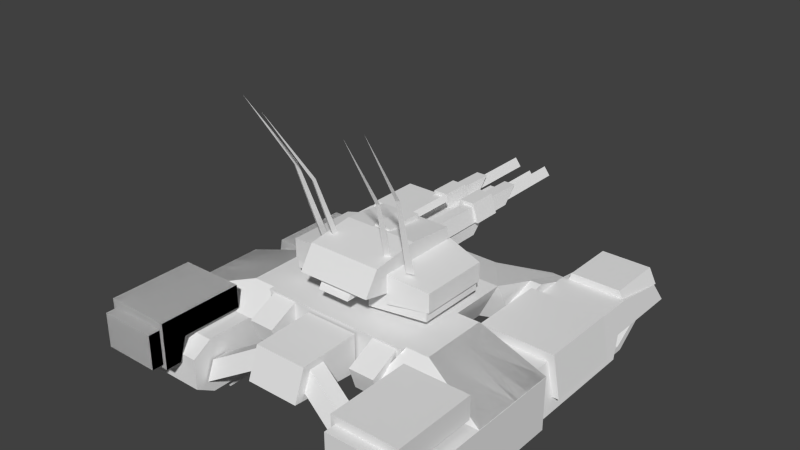 # Source: grayhound.blend  (saved by Blender 2.63.0; exported with 4.5.12 LTS)
import bpy
from mathutils import Matrix  # noqa: F401  (used for matrix-valued properties, if any)

bpy.ops.wm.read_factory_settings(use_empty=True)
scene = bpy.context.scene
scene.name = 'Scene'

# ---- collections
col_collection_1 = bpy.data.collections.new('Collection 1'); scene.collection.children.link(col_collection_1)
col_collection_2 = bpy.data.collections.new('Collection 2'); scene.collection.children.link(col_collection_2)
col_collection_3 = bpy.data.collections.new('Collection 3'); scene.collection.children.link(col_collection_3)
col_collection_4 = bpy.data.collections.new('Collection 4'); scene.collection.children.link(col_collection_4)

# ---- world
world_world = bpy.data.worlds.new('World'); scene.world = world_world
world_world.color = (0.05088, 0.05088, 0.05088)
world_world.use_sun_shadow = False
world_world.sun_shadow_jitter_overblur = 0.0
world_world.cycles.sampling_method = 'NONE'
world_world.cycles.sample_map_resolution = 256

# ---- meshes
me_hullright_001 = bpy.data.meshes.new('hullright.001')
me_hullright_001.from_pydata([(14.3, 12.01, 1.65), (14.3, 12.01, 11.55), (24.47, 8.825, 15.4), (24.48, 8.825, 2.2), (11.82, 1.125, 22.0), (24.47, 1.125, 22.0), (24.48, 1.125, 2.2), (11.82, 1.125, 2.2), (11.82, 8.825, 22.0), (24.47, 8.825, 22.0), (24.48, 8.825, 2.2), (11.82, 8.825, 2.2), (11.82, 2.775, 24.75), (11.82, 7.175, 24.75), (24.47, 7.175, 24.75), (24.47, 2.775, 24.75), (9.405, 8.825, 15.4), (24.47, 8.825, 15.4), (9.405, 8.825, 2.2), (11.0, 12.01, 11.55), (14.3, 12.01, 11.55), (14.3, 12.01, 1.65), (11.0, 12.01, 1.65), (11.82, 8.825, 15.4)], [], [(1, 2, 3, 0), (8, 13, 14, 9), (15, 5, 9, 14), (9, 5, 6, 10), (8, 4, 12, 13), (4, 5, 15, 12), (9, 17, 23, 8), (11, 7, 4, 8), (21, 22, 19, 20), (10, 6, 7, 11), (18, 22, 21, 10), (20, 19, 16, 17), (13, 12, 15, 14), (5, 4, 7, 6)])
_uv = me_hullright_001.uv_layers.new(name='UVMap')
_uv.uv.foreach_set('vector', [0.1323, 0.9752, 0.1552, 0.9286, 0.07221, 0.9286, 0.08703, 0.9752, 0.06891, 0.963, 0.06891, 0.9465, 0.003948, 0.9465, 0.003948, 0.963, 0.1012, 0.922, 0.1097, 0.9079, 0.07001, 0.9079, 0.07851, 0.922, 0.07001, 0.8059, 0.1097, 0.8059, 0.1097, 0.9079, 0.07001, 0.9079, 0.07001, 0.9079, 0.1097, 0.9079, 0.1012, 0.922, 0.07851, 0.922, 0.06891, 0.9075, 0.003948, 0.9075, 0.003948, 0.9239, 0.06891, 0.9239, 0.003948, 0.963, 0.003948, 0.9969, 0.06891, 0.9969, 0.06891, 0.963, 0.005163, 0.9968, 0.005163, 0.9618, 0.06826, 0.9618, 0.06826, 0.9968, 0.08657, 0.9749, 0.08657, 0.99, 0.1319, 0.99, 0.1319, 0.9749, 0.004192, 0.7666, 0.004192, 0.8059, 0.06873, 0.8059, 0.06873, 0.7666, 0.07175, 0.9973, 0.08657, 0.99, 0.08657, 0.9749, 0.07175, 0.9284, 0.1319, 0.9749, 0.1319, 0.99, 0.1547, 0.9973, 0.1547, 0.9284, 0.06891, 0.9465, 0.06891, 0.9239, 0.003948, 0.9239, 0.003948, 0.9465, 0.003948, 0.9075, 0.06891, 0.9075, 0.06891, 0.8058, 0.003948, 0.8058])
me_hullright_001.use_remesh_preserve_volume = False
me_hullright_001.use_remesh_preserve_attributes = False
me_hullright_001.use_mirror_vertex_groups = False
me_hullright_001.update()
me_tguardright_002 = bpy.data.meshes.new('tguardright.002')
me_tguardright_002.from_pydata([(12.62, 1.45, 3.25), (23.62, 1.45, 3.25), (23.62, 1.45, -16.0), (12.62, 1.45, -16.0), (12.62, 8.05, 3.25), (22.25, 8.05, 3.25), (22.25, 8.05, -20.12), (12.62, 8.05, -20.12), (12.62, 4.2, -17.72), (23.05, 4.2, -17.72), (23.05, 4.2, -29.75), (12.62, 4.2, -29.75), (22.48, 6.95, -28.1), (12.62, 6.95, -28.1), (22.66, 1.45, 3.25), (22.66, 1.45, -16.0), (22.08, 4.2, -17.72)], [], [(6, 7, 4, 5), (13, 11, 8, 7), (7, 3, 0, 4), (5, 1, 2, 6), (12, 13, 7, 6), (6, 9, 10, 12), (12, 10, 11, 13), (11, 10, 9, 8), (1, 14, 15, 2), (15, 16, 9, 2)])
_uv = me_tguardright_002.uv_layers.new(name='UVMap')
_uv.uv.foreach_set('vector', [0.06795, 0.61, 0.004768, 0.61, 0.004768, 0.7634, 0.06795, 0.7634, 0.1178, 0.5576, 0.09998, 0.5469, 0.09998, 0.6248, 0.1249, 0.6092, 0.1554, 0.6109, 0.1127, 0.6377, 0.1127, 0.7624, 0.1554, 0.7624, 0.06836, 0.7626, 0.1126, 0.7626, 0.1126, 0.6364, 0.06836, 0.6094, 0.06946, 0.5572, 0.004767, 0.5572, 0.004768, 0.61, 0.06795, 0.61, 0.06804, 0.6086, 0.09511, 0.6212, 0.08643, 0.5437, 0.06952, 0.5564, 0.06946, 0.5572, 0.07322, 0.5361, 0.004767, 0.5361, 0.004767, 0.5572, 0.2409, 0.6323, 0.2409, 0.6678, 0.2818, 0.6678, 0.2818, 0.6323, 0.3457, 0.4503, 0.3457, 0.4607, 0.3561, 0.4607, 0.3561, 0.4503, 0.3457, 0.4607, 0.3561, 0.4607, 0.3561, 0.4503, 0.3457, 0.4503])
me_tguardright_002.use_remesh_preserve_volume = False
me_tguardright_002.use_remesh_preserve_attributes = False
me_tguardright_002.use_mirror_vertex_groups = False
me_tguardright_002.update()
me_detail_fr_001 = bpy.data.meshes.new('detail_fr.001')
me_detail_fr_001.from_pydata([(-21.88, 8.25, -20.32), (-13.49, 8.25, -20.32), (-13.07, 7.15, -28.57), (-22.43, 7.15, -28.57), (-21.32, 9.35, -20.32), (-13.9, 9.35, -20.32), (-13.9, 9.35, -28.57), (-21.32, 9.35, -28.57)], [], [(7, 3, 0, 4), (7, 4, 5, 6), (5, 1, 2, 6), (4, 0, 1, 5), (3, 7, 6, 2)])
_uv = me_detail_fr_001.uv_layers.new(name='UVMap')
_uv.uv.foreach_set('vector', [0.2551, 0.7209, 0.2551, 0.7351, 0.3026, 0.728, 0.3026, 0.7209, 0.3025, 0.6784, 0.255, 0.6784, 0.255, 0.7211, 0.3025, 0.7211, 0.3026, 0.7212, 0.3026, 0.7279, 0.2551, 0.7347, 0.2551, 0.7212, 0.255, 0.6784, 0.2487, 0.6753, 0.2487, 0.7235, 0.255, 0.7211, 0.3151, 0.6721, 0.3025, 0.6784, 0.3025, 0.7211, 0.3151, 0.7259])
me_detail_fr_001.use_remesh_preserve_volume = False
me_detail_fr_001.use_remesh_preserve_attributes = False
me_detail_fr_001.use_mirror_vertex_groups = False
me_detail_fr_001.update()
me_detail_br_002 = bpy.data.meshes.new('detail_br.002')
me_detail_br_002.from_pydata([(23.11, 9.625, 24.18), (13.76, 12.93, 15.38), (23.11, 9.625, 15.38), (23.11, 12.93, 24.18), (13.76, 12.93, 24.18), (23.11, 12.93, 15.38), (23.11, 6.325, 27.48), (23.11, 12.93, 27.48), (13.76, 12.93, 27.48), (13.76, 6.325, 27.48), (23.11, 6.325, 25.27), (13.76, 9.625, 15.38), (23.11, 12.93, 25.27), (13.76, 9.625, 24.18), (22.54, 11.81, 29.12), (22.54, 6.864, 29.12), (22.54, 6.864, 27.48), (22.54, 11.81, 27.48), (13.76, 6.325, 25.27), (13.76, 12.93, 25.27), (14.34, 11.81, 29.12), (14.34, 6.864, 29.12), (14.34, 6.864, 27.48), (14.34, 11.81, 27.48)], [], [(17, 7, 8, 23), (1, 8, 7, 5), (19, 4, 13, 18), (21, 20, 23, 22), (7, 6, 10, 12), (16, 6, 7, 17), (6, 16, 22, 9), (14, 17, 23, 20), (4, 1, 11, 13), (12, 10, 0, 3), (15, 16, 17, 14), (3, 0, 2, 5), (22, 23, 8, 9), (5, 2, 11, 1), (8, 19, 18, 9), (16, 15, 21, 22), (20, 21, 15, 14)])
_uv = me_detail_br_002.uv_layers.new(name='UVMap')
_uv.uv.foreach_set('vector', [0.3849, 0.7767, 0.378, 0.7732, 0.378, 0.8293, 0.3849, 0.8258, 0.3053, 0.8293, 0.378, 0.8293, 0.378, 0.7732, 0.3053, 0.7732, 0.4988, 0.8279, 0.4988, 0.8345, 0.4788, 0.8345, 0.4589, 0.8278, 0.4618, 0.8009, 0.4903, 0.8007, 0.4904, 0.8102, 0.4619, 0.8103, 0.4988, 0.8146, 0.4589, 0.8145, 0.4589, 0.8278, 0.4988, 0.8279, 0.4619, 0.8103, 0.4589, 0.8145, 0.4988, 0.8146, 0.4904, 0.8102, 0.4423, 0.7693, 0.4343, 0.7766, 0.4343, 0.8258, 0.4417, 0.83, 0.3948, 0.7767, 0.3849, 0.7767, 0.3849, 0.8258, 0.3948, 0.8258, 0.4988, 0.8345, 0.4987, 0.8878, 0.4787, 0.8878, 0.4788, 0.8345, 0.4988, 0.8279, 0.4589, 0.8278, 0.4788, 0.8345, 0.4988, 0.8345, 0.4618, 0.8009, 0.4619, 0.8103, 0.4904, 0.8102, 0.4903, 0.8007, 0.4988, 0.8345, 0.4788, 0.8345, 0.4787, 0.8878, 0.4987, 0.8878, 0.4619, 0.8103, 0.4904, 0.8102, 0.4988, 0.8146, 0.4589, 0.8145, 0.3053, 0.7732, 0.2855, 0.7732, 0.2855, 0.8293, 0.3053, 0.8293, 0.4988, 0.8146, 0.4988, 0.8279, 0.4589, 0.8278, 0.4589, 0.8145, 0.4343, 0.7766, 0.4244, 0.7767, 0.4244, 0.8258, 0.4343, 0.8258, 0.3948, 0.8258, 0.4244, 0.8258, 0.4244, 0.7767, 0.3948, 0.7767])
me_detail_br_002.use_remesh_preserve_volume = False
me_detail_br_002.use_remesh_preserve_attributes = False
me_detail_br_002.use_mirror_vertex_groups = False
me_detail_br_002.update()
me_turret = bpy.data.meshes.new('turret')
me_turret.from_pydata([(0.0, 14.88, 1.875)], [], [])
me_turret.use_remesh_preserve_volume = False
me_turret.use_remesh_preserve_attributes = False
me_turret.use_mirror_vertex_groups = False
me_turret.update()
me_treads = bpy.data.meshes.new('treads')
me_treads.from_pydata([(-12.76, 0.1187, 18.6), (-21.79, 0.1187, 18.6), (-21.79, 0.1187, -21.26), (-12.76, 0.1187, -21.26), (-12.76, 4.903, 21.26), (-21.79, 4.903, 21.26), (-21.79, 4.903, -27.64), (-12.76, 4.903, -27.64), (16.65, 0.9814, -20.42), (16.65, 0.9814, 17.68), (16.65, 4.903, -26.52), (16.65, 4.903, 20.22), (21.79, 0.9814, -20.42), (21.79, 0.9814, 17.68), (21.79, 4.903, -26.52), (21.79, 4.903, 20.22), (-21.79, 4.903, 20.22), (-21.79, 4.903, -26.52), (-21.79, 0.9814, 17.68), (-21.79, 0.9814, -20.42), (-16.65, 4.903, 20.22), (-16.65, 4.903, -26.52), (-16.65, 0.9814, 17.68), (-16.65, 0.9814, -20.42), (12.76, 4.903, -27.64), (21.79, 4.903, -27.64), (21.79, 4.903, 21.26), (12.76, 4.903, 21.26), (12.76, 0.1187, -21.26), (21.79, 0.1187, -21.26), (21.79, 0.1187, 18.6), (12.76, 0.1187, 18.6)], [], [(4, 5, 1, 0), (6, 2, 19, 17), (2, 3, 0, 1), (18, 16, 20, 22), (12, 8, 9, 13), (14, 10, 8, 12), (11, 9, 8, 10), (29, 12, 13, 30), (30, 13, 15, 26), (24, 28, 31, 27), (28, 24, 25, 29), (13, 9, 11, 15), (3, 2, 6, 7), (7, 4, 0, 3), (1, 5, 16, 18), (2, 1, 18, 19), (29, 30, 31, 28), (20, 21, 23, 22), (25, 14, 12, 29), (17, 19, 23, 21), (19, 18, 22, 23), (27, 31, 30, 26)])
_uv = me_treads.uv_layers.new(name='UVMap')
_uv.uv.foreach_set('vector', [0.628, 0.895, 0.5979, 0.895, 0.5979, 0.8768, 0.628, 0.8768, 0.5299, 0.5648, 0.5299, 0.5591, 0.5355, 0.5591, 0.5355, 0.5648, 0.5979, 0.7636, 0.628, 0.7636, 0.628, 0.8965, 0.5979, 0.8965, 0.5344, 0.553, 0.5344, 0.5576, 0.5297, 0.5576, 0.5297, 0.553, 0.5344, 0.553, 0.5297, 0.553, 0.5297, 0.5576, 0.5344, 0.5576, 0.5344, 0.553, 0.5297, 0.553, 0.5297, 0.5576, 0.5344, 0.5576, 0.5123, 0.4282, 0.5031, 0.414, 0.3653, 0.414, 0.3433, 0.4282, 0.5299, 0.5648, 0.5355, 0.5648, 0.5355, 0.5591, 0.5299, 0.5591, 0.5299, 0.5648, 0.5355, 0.5648, 0.5355, 0.5591, 0.5299, 0.5591, 0.6062, 0.7247, 0.6228, 0.7026, 0.6228, 0.5644, 0.6062, 0.5552, 0.628, 0.8016, 0.628, 0.775, 0.5979, 0.775, 0.5979, 0.8016, 0.5344, 0.553, 0.5297, 0.553, 0.5297, 0.5576, 0.5344, 0.5576, 0.628, 0.8016, 0.5979, 0.8016, 0.5979, 0.775, 0.628, 0.775, 0.6062, 0.7247, 0.6062, 0.5552, 0.6228, 0.5644, 0.6228, 0.7026, 0.5299, 0.5648, 0.5299, 0.5591, 0.5355, 0.5591, 0.5355, 0.5648, 0.5299, 0.5648, 0.5299, 0.5591, 0.5355, 0.5591, 0.5355, 0.5648, 0.5979, 0.7636, 0.5979, 0.8965, 0.628, 0.8965, 0.628, 0.7636, 0.5123, 0.4282, 0.3433, 0.4282, 0.3653, 0.414, 0.5031, 0.414, 0.5299, 0.5648, 0.5355, 0.5648, 0.5355, 0.5591, 0.5299, 0.5591, 0.5344, 0.553, 0.5344, 0.5576, 0.5297, 0.5576, 0.5297, 0.553, 0.5344, 0.553, 0.5344, 0.5576, 0.5297, 0.5576, 0.5297, 0.553, 0.628, 0.895, 0.628, 0.8768, 0.5979, 0.8768, 0.5979, 0.895])
me_treads.use_remesh_preserve_volume = False
me_treads.use_remesh_preserve_attributes = False
me_treads.use_mirror_vertex_groups = False
me_treads.update()
me_tguardright = bpy.data.meshes.new('tguardright')
me_tguardright.from_pydata([(-12.62, 1.45, 3.25), (-23.62, 1.45, 3.25), (-23.62, 1.45, -16.0), (-12.62, 1.45, -16.0), (-12.62, 8.05, 3.25), (-22.25, 8.05, 3.25), (-22.25, 8.05, -20.12), (-12.62, 8.05, -20.12), (-12.62, 4.2, -17.72), (-23.05, 4.2, -17.72), (-23.05, 4.2, -29.75), (-12.62, 4.2, -29.75), (-22.48, 6.95, -28.1), (-12.62, 6.95, -28.1), (-22.66, 1.45, 3.25), (-22.66, 1.45, -16.0), (-22.08, 4.2, -17.72)], [], [(6, 5, 4, 7), (13, 7, 8, 11), (7, 4, 0, 3), (5, 6, 2, 1), (12, 6, 7, 13), (6, 12, 10, 9), (12, 13, 11, 10), (11, 8, 9, 10), (1, 2, 15, 14), (15, 2, 9, 16)])
_uv = me_tguardright.uv_layers.new(name='UVMap')
_uv.uv.foreach_set('vector', [0.06795, 0.61, 0.06795, 0.7634, 0.004768, 0.7634, 0.004768, 0.61, 0.1178, 0.5576, 0.1249, 0.6092, 0.09998, 0.6248, 0.09998, 0.5469, 0.1554, 0.6109, 0.1554, 0.7624, 0.1127, 0.7624, 0.1127, 0.6377, 0.06836, 0.7626, 0.06836, 0.6094, 0.1126, 0.6364, 0.1126, 0.7626, 0.06946, 0.5572, 0.06795, 0.61, 0.004768, 0.61, 0.004767, 0.5572, 0.06804, 0.6086, 0.06952, 0.5564, 0.08643, 0.5437, 0.09511, 0.6212, 0.06946, 0.5572, 0.004767, 0.5572, 0.004767, 0.5361, 0.07322, 0.5361, 0.2409, 0.6323, 0.2818, 0.6323, 0.2818, 0.6678, 0.2409, 0.6678, 0.3457, 0.4503, 0.3561, 0.4503, 0.3561, 0.4607, 0.3457, 0.4607, 0.3457, 0.4607, 0.3457, 0.4503, 0.3561, 0.4503, 0.3561, 0.4607])
me_tguardright.use_remesh_preserve_volume = False
me_tguardright.use_remesh_preserve_attributes = False
me_tguardright.use_mirror_vertex_groups = False
me_tguardright.update()
me_sidepanels = bpy.data.meshes.new('sidepanels')
me_sidepanels.from_pydata([(-24.2, 3.25, -1.65), (-24.2, 3.25, -13.2), (-12.1, 9.3, -1.65), (-23.1, 9.3, -1.65), (-23.1, 9.3, -13.2), (-12.1, 9.3, -13.2), (-12.1, 9.3, -13.2), (-23.1, 9.3, -13.2), (-23.1, 9.3, -1.65), (-12.1, 9.3, -1.65), (-24.2, 3.25, -13.2), (-24.2, 3.25, -1.65), (-12.1, 8.054, -1.65), (-22.23, 8.054, -1.65), (-22.23, 8.054, -13.2), (-12.1, 8.054, -13.2), (-23.27, 3.25, -1.65), (-23.27, 3.25, -13.2), (-12.1, 8.054, -1.65), (-22.23, 8.054, -1.65), (-22.23, 8.054, -13.2), (-12.1, 8.054, -13.2), (-23.27, 3.25, -1.65), (-23.27, 3.25, -13.2), (12.1, 9.3, -13.2), (23.1, 9.3, -13.2), (23.1, 9.3, -1.65), (12.1, 9.3, -1.65), (24.2, 3.25, -13.2), (24.2, 3.25, -1.65), (12.1, 8.054, -1.65), (22.23, 8.054, -1.65), (22.23, 8.054, -13.2), (12.1, 8.054, -13.2), (23.27, 3.25, -1.65), (23.27, 3.25, -13.2)], [], [(3, 4, 1, 0), (20, 7, 6, 21), (8, 7, 10, 11), (14, 4, 5, 15), (18, 9, 8, 19), (12, 2, 3, 13), (3, 2, 5, 4), (2, 12, 15, 5), (0, 1, 17, 16), (0, 16, 13, 3), (17, 1, 4, 14), (13, 16, 17, 14), (8, 9, 6, 7), (9, 18, 21, 6), (11, 10, 23, 22), (11, 22, 19, 8), (23, 10, 7, 20), (19, 22, 23, 20), (32, 33, 24, 25), (26, 29, 28, 25), (30, 31, 26, 27), (26, 25, 24, 27), (27, 24, 33, 30), (29, 34, 35, 28), (29, 26, 31, 34), (35, 32, 25, 28), (31, 32, 35, 34)])
_uv = me_sidepanels.uv_layers.new(name='UVMap')
_uv.uv.foreach_set('vector', [0.1103, 0.8732, 0.1791, 0.8732, 0.1791, 0.9098, 0.1103, 0.9098, 0.1742, 0.7985, 0.1797, 0.8063, 0.1103, 0.8063, 0.1103, 0.7985, 0.1103, 0.8732, 0.1791, 0.8732, 0.1791, 0.9098, 0.1103, 0.9098, 0.1742, 0.7985, 0.1797, 0.8063, 0.1103, 0.8063, 0.1103, 0.7985, 0.1103, 0.7985, 0.1103, 0.8063, 0.1797, 0.8063, 0.1742, 0.7985, 0.1103, 0.7985, 0.1103, 0.8063, 0.1797, 0.8063, 0.1742, 0.7985, 0.1792, 0.8076, 0.1792, 0.8731, 0.1104, 0.8731, 0.1104, 0.8076, 0.1731, 0.7888, 0.1733, 0.7974, 0.1077, 0.7974, 0.1075, 0.7888, 0.1727, 0.7888, 0.1075, 0.7888, 0.1079, 0.7803, 0.1731, 0.7803, 0.1866, 0.7682, 0.1807, 0.7682, 0.1742, 0.7985, 0.1797, 0.8063, 0.1807, 0.7682, 0.1866, 0.7682, 0.1797, 0.8063, 0.1742, 0.7985, 0.179, 0.873, 0.179, 0.91, 0.1106, 0.91, 0.1106, 0.873, 0.1792, 0.8076, 0.1792, 0.8731, 0.1104, 0.8731, 0.1104, 0.8076, 0.1731, 0.7888, 0.1733, 0.7974, 0.1077, 0.7974, 0.1075, 0.7888, 0.1727, 0.7888, 0.1075, 0.7888, 0.1079, 0.7803, 0.1731, 0.7803, 0.1866, 0.7682, 0.1807, 0.7682, 0.1742, 0.7985, 0.1797, 0.8063, 0.1807, 0.7682, 0.1866, 0.7682, 0.1797, 0.8063, 0.1742, 0.7985, 0.179, 0.873, 0.179, 0.91, 0.1106, 0.91, 0.1106, 0.873, 0.1742, 0.7985, 0.1103, 0.7985, 0.1103, 0.8063, 0.1797, 0.8063, 0.1103, 0.8732, 0.1103, 0.9098, 0.1791, 0.9098, 0.1791, 0.8732, 0.1103, 0.7985, 0.1742, 0.7985, 0.1797, 0.8063, 0.1103, 0.8063, 0.1792, 0.8076, 0.1104, 0.8076, 0.1104, 0.8731, 0.1792, 0.8731, 0.1731, 0.7888, 0.1075, 0.7888, 0.1077, 0.7974, 0.1733, 0.7974, 0.1727, 0.7888, 0.1731, 0.7803, 0.1079, 0.7803, 0.1075, 0.7888, 0.1866, 0.7682, 0.1797, 0.8063, 0.1742, 0.7985, 0.1807, 0.7682, 0.1807, 0.7682, 0.1742, 0.7985, 0.1797, 0.8063, 0.1866, 0.7682, 0.179, 0.873, 0.1106, 0.873, 0.1106, 0.91, 0.179, 0.91])
me_sidepanels.use_remesh_preserve_volume = False
me_sidepanels.use_remesh_preserve_attributes = False
me_sidepanels.use_mirror_vertex_groups = False
me_sidepanels.update()
me_launcher2 = bpy.data.meshes.new('launcher2')
me_launcher2.from_pydata([(-7.8, 10.75, 15.6)], [], [])
me_launcher2.use_remesh_preserve_volume = False
me_launcher2.use_remesh_preserve_attributes = False
me_launcher2.use_mirror_vertex_groups = False
me_launcher2.update()
me_launcher1 = bpy.data.meshes.new('launcher1')
me_launcher1.from_pydata([(7.8, 10.75, 15.6)], [], [])
me_launcher1.use_remesh_preserve_volume = False
me_launcher1.use_remesh_preserve_attributes = False
me_launcher1.use_mirror_vertex_groups = False
me_launcher1.update()
me_id1 = bpy.data.meshes.new('id1')
me_id1.from_pydata([(0.0, 10.75, 0.0)], [], [])
me_id1.use_remesh_preserve_volume = False
me_id1.use_remesh_preserve_attributes = False
me_id1.use_mirror_vertex_groups = False
me_id1.update()
me_id0 = bpy.data.meshes.new('id0')
me_id0.from_pydata([(0.0, 10.75, 0.0)], [], [])
me_id0.use_remesh_preserve_volume = False
me_id0.use_remesh_preserve_attributes = False
me_id0.use_mirror_vertex_groups = False
me_id0.update()
me_hullright = bpy.data.meshes.new('hullright')
me_hullright.from_pydata([(-24.48, 8.825, 2.2), (-24.47, 8.825, 15.4), (-14.3, 12.01, 11.55), (-14.3, 12.01, 1.65), (-11.82, 1.125, 22.0), (-24.47, 1.125, 22.0), (-24.48, 1.125, 2.2), (-11.82, 1.125, 2.2), (-11.82, 8.825, 22.0), (-24.47, 8.825, 22.0), (-24.48, 8.825, 2.2), (-11.82, 8.825, 2.2), (-11.82, 2.775, 24.75), (-11.82, 7.175, 24.75), (-24.47, 7.175, 24.75), (-24.47, 2.775, 24.75), (-9.405, 8.825, 15.4), (-24.47, 8.825, 15.4), (-9.405, 8.825, 2.2), (-11.0, 12.01, 11.55), (-14.3, 12.01, 11.55), (-14.3, 12.01, 1.65), (-11.0, 12.01, 1.65), (-11.82, 8.825, 15.4)], [], [(2, 3, 0, 1), (8, 9, 14, 13), (15, 14, 9, 5), (9, 10, 6, 5), (8, 13, 12, 4), (4, 12, 15, 5), (9, 8, 23, 17), (11, 8, 4, 7), (21, 20, 19, 22), (10, 11, 7, 6), (18, 10, 21, 22), (20, 17, 16, 19), (13, 14, 15, 12), (5, 6, 7, 4)])
_uv = me_hullright.uv_layers.new(name='UVMap')
_uv.uv.foreach_set('vector', [0.1323, 0.9752, 0.08703, 0.9752, 0.07221, 0.9286, 0.1552, 0.9286, 0.06937, 0.9632, 0.004408, 0.9632, 0.004408, 0.9468, 0.06937, 0.9468, 0.1016, 0.9223, 0.07897, 0.9223, 0.07047, 0.9081, 0.1101, 0.9081, 0.07047, 0.9081, 0.07047, 0.8061, 0.1101, 0.8061, 0.1101, 0.9081, 0.07047, 0.9081, 0.07897, 0.9223, 0.1016, 0.9223, 0.1101, 0.9081, 0.06937, 0.9077, 0.06937, 0.9242, 0.004408, 0.9242, 0.004408, 0.9077, 0.004408, 0.9632, 0.06937, 0.9632, 0.06937, 0.9971, 0.004408, 0.9971, 0.004668, 0.9973, 0.0691, 0.9973, 0.0691, 0.9634, 0.004668, 0.9634, 0.08703, 0.9752, 0.1323, 0.9752, 0.1323, 0.9903, 0.08703, 0.9903, 0.004652, 0.7669, 0.06919, 0.7669, 0.06919, 0.8062, 0.004652, 0.8062, 0.07221, 0.9976, 0.07221, 0.9286, 0.08703, 0.9752, 0.08703, 0.9903, 0.1323, 0.9752, 0.1552, 0.9286, 0.1552, 0.9976, 0.1323, 0.9903, 0.06937, 0.9468, 0.004408, 0.9468, 0.004408, 0.9242, 0.06937, 0.9242, 0.004408, 0.9077, 0.004408, 0.806, 0.06937, 0.806, 0.06937, 0.9077])
me_hullright.use_remesh_preserve_volume = False
me_hullright.use_remesh_preserve_attributes = False
me_hullright.use_mirror_vertex_groups = False
me_hullright.update()
me_hullcenter = bpy.data.meshes.new('hullcenter')
me_hullcenter.from_pydata([(-8.25, 6.515, 12.38), (-4.4, 8.715, -15.12), (-4.95, 9.815, -15.12), (8.25, 6.515, 12.38), (-12.65, 7.89, -9.075), (-12.65, 9.402, -14.63), (-9.942, 7.001, -22.0), (4.4, 8.715, -15.12), (12.65, 9.402, -14.63), (12.65, 7.89, -9.075), (11.0, 9.402, -14.63), (11.0, 7.89, -9.075), (11.0, 4.975, -10.64), (4.95, 9.815, -15.12), (11.0, 12.01, -6.875), (11.0, 12.01, 12.38), (8.25, 6.515, -6.875), (12.65, 6.9, -22.0), (9.942, 5.598, -22.74), (12.65, 6.24, -9.982), (12.65, 5.598, -22.74), (-11.0, 9.402, -14.63), (-11.0, 7.89, -9.075), (-11.0, 4.975, -10.64), (9.942, 7.001, -22.0), (11.0, 6.962, -22.0), (-11.0, 12.01, -6.875), (-11.0, 12.01, 12.38), (-8.25, 6.515, -6.875), (-11.0, 6.962, -22.0), (-12.65, 6.9, -22.0), (-9.942, 5.598, -22.74), (-12.65, 6.24, -9.982), (-12.65, 5.598, -22.74), (1.673, 14.28, 0.8665), (-1.673, 14.28, 0.8665), (2.341, 11.96, 0.198), (-2.341, 11.96, 0.198), (2.341, 11.96, 4.881), (-1.673, 14.28, 4.212), (1.673, 14.28, 4.212), (-2.341, 11.96, 4.881)], [], [(32, 4, 5, 30), (5, 4, 22, 21), (8, 10, 11, 9), (19, 17, 8, 9), (14, 11, 10), (16, 12, 14), (30, 6, 31, 33), (26, 21, 22), (28, 26, 23), (30, 5, 21, 29), (27, 15, 14, 26), (26, 14, 13, 2), (29, 26, 2, 6), (24, 18, 7, 13), (2, 13, 7, 1), (17, 20, 18, 24), (6, 2, 1, 31), (15, 3, 16, 14), (25, 24, 13, 14), (15, 27, 0, 3), (17, 25, 10, 8), (27, 26, 28, 0), (39, 35, 37, 41), (40, 39, 41, 38), (34, 40, 38, 36), (35, 34, 36, 37), (3, 0, 28, 16), (12, 16, 28, 23), (19, 20, 17), (18, 20, 19, 7), (7, 19, 32, 1), (31, 1, 32, 33), (32, 30, 33), (19, 9, 22, 4, 32), (26, 14, 12, 23)])
_uv = me_hullcenter.uv_layers.new(name='UVMap')
_uv.uv.foreach_set('vector', [0.4971, 0.5415, 0.4903, 0.5489, 0.4732, 0.5235, 0.4732, 0.482, 0.4646, 0.5232, 0.4646, 0.5531, 0.4731, 0.5531, 0.4731, 0.5232, 0.4646, 0.5232, 0.4731, 0.5232, 0.4731, 0.5531, 0.4646, 0.5531, 0.4971, 0.5415, 0.4732, 0.482, 0.4732, 0.5235, 0.4903, 0.5489, 0.4798, 0.4935, 0.5103, 0.5078, 0.5015, 0.5482, 0.5009, 0.5777, 0.5018, 0.5485, 0.4644, 0.5777, 0.4999, 0.9032, 0.5056, 0.9149, 0.5124, 0.9114, 0.5063, 0.8998, 0.4798, 0.4935, 0.5015, 0.5482, 0.5103, 0.5078, 0.5009, 0.5777, 0.4644, 0.5777, 0.5018, 0.5485, 0.4646, 0.4829, 0.4646, 0.5232, 0.4731, 0.5232, 0.4731, 0.483, 0.465, 0.6915, 0.465, 0.5769, 0.334, 0.5769, 0.334, 0.6915, 0.4653, 0.5787, 0.3323, 0.5787, 0.3689, 0.5271, 0.4287, 0.5271, 0.3332, 0.4829, 0.3334, 0.5778, 0.3694, 0.527, 0.3413, 0.4818, 0.5056, 0.9149, 0.5124, 0.9114, 0.5026, 0.9582, 0.4968, 0.9571, 0.5073, 0.9991, 0.4969, 0.9571, 0.5027, 0.9582, 0.512, 0.9952, 0.4999, 0.9032, 0.5063, 0.8998, 0.5124, 0.9114, 0.5056, 0.9149, 0.5056, 0.9149, 0.4968, 0.9571, 0.5026, 0.9582, 0.5124, 0.9114, 0.4644, 0.6922, 0.5009, 0.6922, 0.5009, 0.5777, 0.4644, 0.5777, 0.3332, 0.4829, 0.3413, 0.4818, 0.3694, 0.527, 0.3334, 0.5778, 0.3334, 0.6925, 0.4642, 0.6925, 0.4479, 0.7252, 0.3497, 0.7252, 0.4646, 0.4829, 0.4731, 0.483, 0.4731, 0.5232, 0.4646, 0.5232, 0.4644, 0.6922, 0.4644, 0.5777, 0.5009, 0.5777, 0.5009, 0.6922, 0.4472, 0.7677, 0.404, 0.7677, 0.3954, 0.7366, 0.4558, 0.7366, 0.4472, 0.7677, 0.404, 0.7677, 0.3954, 0.7366, 0.4558, 0.7366, 0.4472, 0.7677, 0.404, 0.7677, 0.3954, 0.7366, 0.4558, 0.7366, 0.4472, 0.7677, 0.404, 0.7677, 0.3954, 0.7366, 0.4558, 0.7366, 0.5435, 0.5857, 0.5333, 0.5857, 0.5333, 0.5755, 0.5435, 0.5755, 0.5333, 0.5857, 0.5333, 0.5755, 0.5435, 0.5755, 0.5435, 0.5857, 0.5333, 0.5755, 0.5435, 0.5755, 0.5435, 0.5857, 0.5435, 0.5755, 0.5435, 0.5857, 0.5333, 0.5857, 0.5333, 0.5755, 0.5435, 0.5755, 0.5435, 0.5857, 0.5333, 0.5857, 0.5333, 0.5755, 0.5333, 0.5755, 0.5435, 0.5755, 0.5435, 0.5857, 0.5333, 0.5857, 0.5333, 0.5755, 0.5435, 0.5755, 0.5435, 0.5857, 0.5384, 0.5857, 0.5433, 0.5822, 0.5414, 0.5765, 0.5354, 0.5765, 0.5336, 0.5822, 0.3488, 0.4484, 0.3614, 0.4484, 0.3614, 0.453, 0.3488, 0.453])
me_hullcenter.use_remesh_preserve_volume = False
me_hullcenter.use_remesh_preserve_attributes = False
me_hullcenter.use_mirror_vertex_groups = False
me_hullcenter.update()
me_gunpitch = bpy.data.meshes.new('gunpitch')
me_gunpitch.from_pydata([(0.0, 17.82, 1.875)], [], [])
me_gunpitch.use_remesh_preserve_volume = False
me_gunpitch.use_remesh_preserve_attributes = False
me_gunpitch.use_mirror_vertex_groups = False
me_gunpitch.update()
me_drivetrain = bpy.data.meshes.new('drivetrain')
me_drivetrain.from_pydata([(3.85, 6.79, 23.1), (-3.85, 6.79, 23.1), (-3.85, 5.965, 12.65), (3.85, 11.19, 21.45), (-3.85, 11.19, 21.45), (-3.85, 11.46, 12.65), (-11.55, 3.215, 23.1), (-11.55, 3.215, 18.7), (-11.55, 5.965, 19.8), (-11.55, 5.965, 22.0), (-3.85, 7.615, 21.45), (-3.85, 10.37, 20.35), (-3.85, 10.37, 18.15), (-3.85, 7.615, 17.05), (3.85, 5.965, 12.65), (3.85, 11.46, 12.65), (11.55, 3.215, 23.1), (11.55, 3.215, 18.7), (11.55, 5.965, 19.8), (11.55, 5.965, 22.0), (3.85, 7.615, 21.45), (3.85, 10.37, 20.35), (3.85, 10.37, 18.15), (3.85, 7.615, 17.05)], [], [(5, 2, 1, 4), (3, 4, 1, 0), (10, 11, 9, 6), (8, 9, 11, 12), (7, 8, 12, 13), (20, 16, 19, 21), (18, 22, 21, 19), (17, 23, 22, 18), (15, 5, 4, 3), (15, 3, 0, 14), (13, 10, 6, 7), (23, 17, 16, 20), (2, 14, 0, 1)])
_uv = me_drivetrain.uv_layers.new(name='UVMap')
_uv.uv.foreach_set('vector', [0.1886, 0.7748, 0.1899, 0.7363, 0.2628, 0.7446, 0.2502, 0.7749, 0.2501, 0.8291, 0.2501, 0.775, 0.2831, 0.775, 0.2831, 0.8291, 0.2205, 0.6819, 0.2315, 0.7, 0.1672, 0.7, 0.1562, 0.6819, 0.1701, 0.7154, 0.1672, 0.7, 0.2315, 0.7, 0.2344, 0.7154, 0.1619, 0.7349, 0.1701, 0.7154, 0.2344, 0.7154, 0.2262, 0.7349, 0.2205, 0.6819, 0.1562, 0.6819, 0.1672, 0.7, 0.2315, 0.7, 0.1701, 0.7154, 0.2344, 0.7154, 0.2315, 0.7, 0.1672, 0.7, 0.1619, 0.7349, 0.2262, 0.7349, 0.2344, 0.7154, 0.1701, 0.7154, 0.1883, 0.8291, 0.1883, 0.775, 0.2501, 0.775, 0.2501, 0.8291, 0.1886, 0.7748, 0.2502, 0.7749, 0.2628, 0.7446, 0.1899, 0.7363, 0.2333, 0.7144, 0.2276, 0.7338, 0.1632, 0.7338, 0.1689, 0.7144, 0.2333, 0.7144, 0.1689, 0.7144, 0.1632, 0.7338, 0.2276, 0.7338, 0.1877, 0.829, 0.1877, 0.775, 0.2505, 0.775, 0.2505, 0.829])
me_drivetrain.use_remesh_preserve_volume = False
me_drivetrain.use_remesh_preserve_attributes = False
me_drivetrain.use_mirror_vertex_groups = False
me_drivetrain.update()
me_detail_fr = bpy.data.meshes.new('detail_fr')
me_detail_fr.from_pydata([(21.88, 8.25, -20.32), (13.49, 8.25, -20.32), (13.07, 7.15, -28.57), (22.43, 7.15, -28.57), (21.32, 9.35, -20.32), (13.9, 9.35, -20.32), (13.9, 9.35, -28.57), (21.32, 9.35, -28.57)], [], [(7, 4, 0, 3), (7, 6, 5, 4), (5, 6, 2, 1), (4, 5, 1, 0), (3, 2, 6, 7)])
_uv = me_detail_fr.uv_layers.new(name='UVMap')
_uv.uv.foreach_set('vector', [0.2551, 0.7209, 0.3026, 0.7209, 0.3026, 0.728, 0.2551, 0.7351, 0.3025, 0.6784, 0.3025, 0.7211, 0.255, 0.7211, 0.255, 0.6784, 0.3026, 0.7212, 0.2551, 0.7212, 0.2551, 0.7347, 0.3026, 0.7279, 0.255, 0.6784, 0.255, 0.7211, 0.2487, 0.7235, 0.2487, 0.6753, 0.3151, 0.6721, 0.3151, 0.7259, 0.3025, 0.7211, 0.3025, 0.6784])
me_detail_fr.use_remesh_preserve_volume = False
me_detail_fr.use_remesh_preserve_attributes = False
me_detail_fr.use_mirror_vertex_groups = False
me_detail_fr.update()
me_detail_br = bpy.data.meshes.new('detail_br')
me_detail_br.from_pydata([(-23.11, 9.625, 24.18), (-13.76, 12.93, 15.38), (-23.11, 9.625, 15.38), (-23.11, 12.93, 24.18), (-13.76, 12.93, 24.18), (-23.11, 12.93, 15.38), (-23.11, 6.325, 27.48), (-23.11, 12.93, 27.48), (-13.76, 12.93, 27.48), (-13.76, 6.325, 27.48), (-23.11, 6.325, 25.27), (-13.76, 9.625, 15.38), (-23.11, 12.93, 25.27), (-13.76, 9.625, 24.18), (-22.54, 11.81, 29.12), (-22.54, 6.864, 29.12), (-22.54, 6.864, 27.48), (-22.54, 11.81, 27.48), (-13.76, 6.325, 25.27), (-13.76, 12.93, 25.27), (-14.34, 11.81, 29.12), (-14.34, 6.864, 29.12), (-14.34, 6.864, 27.48), (-14.34, 11.81, 27.48), (-23.11, 9.625, 24.18), (-13.76, 12.93, 15.38), (-23.11, 9.625, 15.38), (-23.11, 12.93, 24.18), (-13.76, 12.93, 24.18), (-23.11, 12.93, 15.38), (-23.11, 6.325, 27.48), (-23.11, 12.93, 27.48), (-13.76, 12.93, 27.48), (-13.76, 6.325, 27.48), (-23.11, 6.325, 25.27), (-13.76, 9.625, 15.38), (-23.11, 12.93, 25.27), (-13.76, 9.625, 24.18), (-22.54, 11.81, 29.12), (-22.54, 6.864, 29.12), (-22.54, 6.864, 27.48), (-22.54, 11.81, 27.48), (-13.76, 6.325, 25.27), (-13.76, 12.93, 25.27), (-14.34, 11.81, 29.12), (-14.34, 6.864, 29.12), (-14.34, 6.864, 27.48), (-14.34, 11.81, 27.48)], [], [(17, 23, 8, 7), (1, 5, 7, 8), (19, 18, 13, 4), (21, 22, 23, 20), (7, 12, 10, 6), (16, 17, 7, 6), (6, 9, 22, 16), (14, 20, 23, 17), (4, 13, 11, 1), (12, 3, 0, 10), (15, 14, 17, 16), (3, 5, 2, 0), (22, 9, 8, 23), (5, 1, 11, 2), (8, 9, 18, 19), (16, 22, 21, 15), (20, 14, 15, 21), (41, 47, 32, 31), (25, 29, 31, 32), (43, 42, 37, 28), (45, 46, 47, 44), (31, 36, 34, 30), (40, 41, 31, 30), (30, 33, 46, 40), (38, 44, 47, 41), (28, 37, 35, 25), (36, 27, 24, 34), (39, 38, 41, 40), (27, 29, 26, 24), (46, 33, 32, 47), (29, 25, 35, 26), (32, 33, 42, 43), (40, 46, 45, 39), (44, 38, 39, 45)])
_uv = me_detail_br.uv_layers.new(name='UVMap')
_uv.uv.foreach_set('vector', [0.3851, 0.7767, 0.3851, 0.8259, 0.3781, 0.8294, 0.3781, 0.7733, 0.3054, 0.8294, 0.3054, 0.7733, 0.3781, 0.7733, 0.3781, 0.8294, 0.4989, 0.828, 0.459, 0.8279, 0.4789, 0.8346, 0.4989, 0.8346, 0.4619, 0.801, 0.462, 0.8104, 0.4905, 0.8103, 0.4905, 0.8008, 0.4989, 0.8147, 0.4989, 0.828, 0.459, 0.8279, 0.459, 0.8146, 0.462, 0.8104, 0.4905, 0.8103, 0.4989, 0.8147, 0.459, 0.8146, 0.4424, 0.7694, 0.4418, 0.83, 0.4344, 0.8259, 0.4344, 0.7767, 0.3949, 0.7767, 0.3949, 0.8259, 0.3851, 0.8259, 0.3851, 0.7767, 0.4989, 0.8346, 0.4789, 0.8346, 0.4789, 0.8879, 0.4988, 0.8879, 0.4989, 0.828, 0.4989, 0.8346, 0.4789, 0.8346, 0.459, 0.8279, 0.4619, 0.801, 0.4905, 0.8008, 0.4905, 0.8103, 0.462, 0.8104, 0.4989, 0.8346, 0.4988, 0.8879, 0.4789, 0.8879, 0.4789, 0.8346, 0.462, 0.8104, 0.459, 0.8146, 0.4989, 0.8147, 0.4905, 0.8103, 0.3054, 0.7733, 0.3054, 0.8294, 0.2856, 0.8294, 0.2856, 0.7733, 0.4989, 0.8147, 0.459, 0.8146, 0.459, 0.8279, 0.4989, 0.828, 0.4344, 0.7767, 0.4344, 0.8259, 0.4246, 0.8259, 0.4246, 0.7767, 0.3949, 0.8259, 0.3949, 0.7767, 0.4246, 0.7767, 0.4246, 0.8259, 0.3851, 0.7767, 0.3851, 0.8259, 0.3781, 0.8294, 0.3781, 0.7733, 0.3054, 0.8294, 0.3054, 0.7733, 0.3781, 0.7733, 0.3781, 0.8294, 0.4989, 0.828, 0.459, 0.8279, 0.4789, 0.8346, 0.4989, 0.8346, 0.4619, 0.801, 0.462, 0.8104, 0.4905, 0.8103, 0.4905, 0.8008, 0.4989, 0.8147, 0.4989, 0.828, 0.459, 0.8279, 0.459, 0.8146, 0.462, 0.8104, 0.4905, 0.8103, 0.4989, 0.8147, 0.459, 0.8146, 0.4424, 0.7694, 0.4418, 0.83, 0.4344, 0.8259, 0.4344, 0.7767, 0.3949, 0.7767, 0.3949, 0.8259, 0.3851, 0.8259, 0.3851, 0.7767, 0.4989, 0.8346, 0.4789, 0.8346, 0.4789, 0.8879, 0.4988, 0.8879, 0.4989, 0.828, 0.4989, 0.8346, 0.4789, 0.8346, 0.459, 0.8279, 0.4619, 0.801, 0.4905, 0.8008, 0.4905, 0.8103, 0.462, 0.8104, 0.4989, 0.8346, 0.4988, 0.8879, 0.4789, 0.8879, 0.4789, 0.8346, 0.462, 0.8104, 0.459, 0.8146, 0.4989, 0.8147, 0.4905, 0.8103, 0.3054, 0.7733, 0.3054, 0.8294, 0.2856, 0.8294, 0.2856, 0.7733, 0.4989, 0.8147, 0.459, 0.8146, 0.459, 0.8279, 0.4989, 0.828, 0.4344, 0.7767, 0.4344, 0.8259, 0.4246, 0.8259, 0.4246, 0.7767, 0.3949, 0.8259, 0.3949, 0.7767, 0.4246, 0.7767, 0.4246, 0.8259])
me_detail_br.use_remesh_preserve_volume = False
me_detail_br.use_remesh_preserve_attributes = False
me_detail_br.use_mirror_vertex_groups = False
me_detail_br.update()
me_gun2_002 = bpy.data.meshes.new('gun2.002')
me_gun2_002.from_pydata([(-0.876, 14.9, -3.552), (-0.876, 14.9, -11.8), (-0.876, 17.26, -14.15), (-0.876, 17.26, -3.552), (0.8908, 14.88, -3.552), (0.8908, 14.88, -11.8), (0.8908, 17.23, -14.15), (0.8908, 17.23, -3.552), (-0.876, 17.23, -16.51), (-0.876, 17.23, -30.05), (0.007368, 18.41, -30.05), (0.007368, 18.41, -16.51), (0.8908, 17.23, -16.51), (0.8908, 17.23, -30.05)], [], [(6, 7, 4, 5), (0, 4, 7, 3), (5, 4, 0, 1), (1, 2, 6, 5), (12, 13, 10, 11), (12, 8, 9, 13), (3, 2, 1, 0), (13, 9, 10), (9, 8, 11, 10)])
_uv = me_gun2_002.uv_layers.new(name='UVMap')
_uv.uv.foreach_set('vector', [0.5561, 0.7183, 0.5561, 0.5888, 0.5273, 0.5888, 0.5273, 0.6896, 0.5045, 0.6895, 0.526, 0.6895, 0.5256, 0.7182, 0.504, 0.7182, 0.526, 0.589, 0.526, 0.6895, 0.5045, 0.6895, 0.5045, 0.589, 0.5045, 0.589, 0.504, 0.5484, 0.5256, 0.5484, 0.526, 0.589, 0.5338, 0.5737, 0.5418, 0.5737, 0.5418, 0.5817, 0.5338, 0.5817, 0.5338, 0.5737, 0.5418, 0.5737, 0.5418, 0.5817, 0.5338, 0.5817, 0.5564, 0.5888, 0.5564, 0.7183, 0.5276, 0.6896, 0.5276, 0.5888, 0.4305, 0.5222, 0.4305, 0.506, 0.4413, 0.5141, 0.5338, 0.5737, 0.5418, 0.5737, 0.5418, 0.5817, 0.5338, 0.5817])
me_gun2_002.use_remesh_preserve_volume = False
me_gun2_002.use_remesh_preserve_attributes = False
me_gun2_002.use_mirror_vertex_groups = False
me_gun2_002.update()
me_advanced_sleeves_001 = bpy.data.meshes.new('advanced_sleeves.001')
me_advanced_sleeves_001.from_pydata([(-5.353, 16.9, 2.169), (-8.003, 16.9, -18.64), (-5.353, 16.9, -18.64), (-7.515, 18.85, -21.39), (-5.841, 18.85, -21.39), (-7.414, 19.26, 2.169), (-8.003, 16.9, 2.169), (-5.942, 19.26, 2.169)], [], [(4, 2, 1, 3), (6, 1, 2, 0), (4, 7, 0, 2), (5, 7, 4, 3), (3, 1, 6, 5)])
_uv = me_advanced_sleeves_001.uv_layers.new(name='UVMap')
_uv.uv.foreach_set('vector', [0.5652, 0.9793, 0.5687, 0.9547, 0.5494, 0.9547, 0.5529, 0.9793, 0.5386, 0.98, 0.5386, 0.8834, 0.5486, 0.8834, 0.5486, 0.9801, 0.5258, 0.8827, 0.5253, 0.9798, 0.5145, 0.9799, 0.5145, 0.8975, 0.5253, 0.9798, 0.5379, 0.9806, 0.5384, 0.8836, 0.5258, 0.8827, 0.5258, 0.8827, 0.5145, 0.8975, 0.5145, 0.9799, 0.5253, 0.9798])
me_advanced_sleeves_001.use_remesh_preserve_volume = False
me_advanced_sleeves_001.use_remesh_preserve_attributes = False
me_advanced_sleeves_001.use_mirror_vertex_groups = False
me_advanced_sleeves_001.update()
me_standard = bpy.data.meshes.new('standard')
me_standard.from_pydata([(-2.356, 14.17, 8.353), (-10.6, 14.6, 7.346), (-10.6, 14.6, -2.672), (-2.356, 14.17, -4.014), (-2.356, 18.29, 8.353), (-10.6, 17.26, 7.346), (-10.6, 17.26, -2.672), (-2.356, 18.29, -4.014), (2.356, 16.52, 12.18), (-2.356, 16.52, 12.18), (-2.356, 16.52, 3.936), (-2.356, 16.52, -3.425), (-2.356, 19.76, 10.12), (-2.356, 20.65, 3.347), (-2.356, 20.06, -3.425), (2.356, 20.06, -3.425), (2.356, 20.65, 3.347), (-4.711, 18.06, 5.998), (-3.828, 18.2, 5.487), (-3.828, 18.2, 6.508), (-6.184, 39.9, 16.3), (-5.431, 29.45, 9.596), (-4.982, 29.56, 9.344), (-4.963, 29.37, 9.809), (0.8834, 20.18, 2.464), (-0.8834, 20.18, 2.464), (-0.8834, 20.18, -0.1863), (0.8834, 20.18, -0.1863), (0.7362, 21.65, 0.6972), (-0.7362, 21.65, 0.6972), (-0.7362, 21.65, -0.1863), (0.7362, 21.65, -0.1863), (2.356, 14.17, 8.353), (10.6, 14.6, 7.346), (10.6, 14.6, -2.672), (2.356, 14.17, -4.014), (2.356, 18.29, 8.353), (10.6, 17.26, 7.346), (10.6, 17.26, -2.672), (2.356, 18.29, -4.014), (4.711, 18.06, 5.998), (3.828, 18.2, 5.487), (3.828, 18.2, 6.508), (6.184, 39.9, 16.3), (5.431, 29.45, 9.596), (4.982, 29.56, 9.344), (4.963, 29.37, 9.809), (2.356, 16.52, 3.936), (2.356, 16.52, -3.425), (2.356, 19.76, 10.12)], [], [(4, 5, 1, 0), (5, 6, 2, 1), (6, 7, 3, 2), (2, 3, 0, 1), (13, 16, 15, 14), (12, 13, 10, 9), (13, 14, 11, 10), (20, 22, 21), (18, 17, 21), (18, 21, 22), (18, 22, 23), (18, 23, 19), (20, 23, 22), (20, 21, 23), (17, 19, 23), (17, 23, 21), (7, 6, 5, 4), (0, 3, 7, 4), (36, 32, 33, 37), (37, 33, 34, 38), (38, 34, 35, 39), (34, 33, 32, 35), (43, 44, 45), (41, 44, 40), (41, 45, 44), (41, 46, 45), (41, 42, 46), (43, 45, 46), (43, 46, 44), (40, 46, 42), (40, 44, 46), (39, 36, 37, 38), (32, 36, 39, 35), (49, 12, 9, 8), (16, 13, 12, 49), (49, 8, 47, 16), (16, 47, 48, 15)])
_uv = me_standard.uv_layers.new(name='UVMap')
_uv.uv.foreach_set('vector', [0.1574, 0.611, 0.2369, 0.6208, 0.2369, 0.6463, 0.1574, 0.6504, 0.1572, 0.5112, 0.1572, 0.6073, 0.1316, 0.6073, 0.1316, 0.5112, 0.2367, 0.6209, 0.1575, 0.6112, 0.1575, 0.6502, 0.2367, 0.6462, 0.1574, 0.6073, 0.2366, 0.6202, 0.2366, 0.5016, 0.1574, 0.5112, 0.2837, 0.5663, 0.2387, 0.5663, 0.2387, 0.5013, 0.2837, 0.5013, 0.32, 0.6464, 0.3295, 0.5738, 0.2853, 0.5802, 0.2853, 0.6685, 0.3295, 0.5738, 0.3231, 0.5013, 0.2853, 0.5013, 0.2853, 0.5802, 0.1774, 0.9857, 0.1774, 0.9857, 0.1774, 0.9857, 0.1774, 0.9857, 0.1774, 0.9857, 0.1774, 0.9857, 0.1774, 0.9857, 0.1774, 0.9857, 0.1774, 0.9857, 0.1774, 0.9857, 0.1774, 0.9857, 0.1774, 0.9857, 0.1774, 0.9857, 0.1774, 0.9857, 0.1774, 0.9857, 0.1774, 0.9857, 0.1774, 0.9857, 0.1774, 0.9857, 0.1774, 0.9857, 0.1774, 0.9857, 0.1774, 0.9857, 0.1774, 0.9857, 0.1774, 0.9857, 0.1774, 0.9857, 0.1774, 0.9857, 0.1774, 0.9857, 0.1774, 0.9857, 0.2369, 0.6201, 0.1572, 0.6073, 0.1572, 0.5112, 0.2369, 0.5015, 0.07059, 0.907, 0.07059, 0.8061, 0.1095, 0.8061, 0.1095, 0.907, 0.1574, 0.611, 0.1574, 0.6504, 0.2369, 0.6463, 0.2369, 0.6208, 0.1572, 0.5112, 0.1316, 0.5112, 0.1316, 0.6073, 0.1572, 0.6073, 0.2367, 0.6209, 0.2367, 0.6462, 0.1575, 0.6502, 0.1575, 0.6112, 0.1574, 0.6073, 0.1574, 0.5112, 0.2366, 0.5016, 0.2366, 0.6202, 0.1774, 0.9857, 0.1774, 0.9857, 0.1774, 0.9857, 0.1774, 0.9857, 0.1774, 0.9857, 0.1774, 0.9857, 0.1774, 0.9857, 0.1774, 0.9857, 0.1774, 0.9857, 0.1774, 0.9857, 0.1774, 0.9857, 0.1774, 0.9857, 0.1774, 0.9857, 0.1774, 0.9857, 0.1774, 0.9857, 0.1774, 0.9857, 0.1774, 0.9857, 0.1774, 0.9857, 0.1774, 0.9857, 0.1774, 0.9857, 0.1774, 0.9857, 0.1774, 0.9857, 0.1774, 0.9857, 0.1774, 0.9857, 0.1774, 0.9857, 0.1774, 0.9857, 0.1774, 0.9857, 0.2369, 0.6201, 0.2369, 0.5015, 0.1572, 0.5112, 0.1572, 0.6073, 0.07059, 0.907, 0.1095, 0.907, 0.1095, 0.8061, 0.07059, 0.8061, 0.2387, 0.6316, 0.2837, 0.6316, 0.2837, 0.6683, 0.2387, 0.6683, 0.2387, 0.5663, 0.2837, 0.5663, 0.2837, 0.6316, 0.2387, 0.6316, 0.32, 0.6464, 0.2853, 0.6685, 0.2853, 0.5802, 0.3295, 0.5738, 0.3295, 0.5738, 0.2853, 0.5802, 0.2853, 0.5013, 0.3231, 0.5013])
me_standard.use_remesh_preserve_volume = False
me_standard.use_remesh_preserve_attributes = False
me_standard.use_mirror_vertex_groups = False
me_standard.update()
me_miniturret = bpy.data.meshes.new('miniturret')
me_miniturret.from_pydata([(1.178, 21.66, 2.945), (-1.178, 21.66, 2.945), (-1.178, 21.66, -2.65), (1.178, 21.66, -2.65), (1.178, 23.13, 2.945), (-1.178, 23.13, 2.945), (-1.178, 23.13, -2.65), (1.178, 23.13, -2.65), (0.5889, 22.1, -2.65), (0.5889, 22.1, -9.717), (0.0, 22.84, -9.717), (0.0, 22.84, -2.65), (-0.5889, 22.1, -2.65), (-0.5889, 22.1, -9.717)], [], [(0, 1, 2, 3), (13, 12, 11, 10), (3, 2, 6, 7), (1, 0, 4, 5), (6, 5, 4, 7), (2, 1, 5, 6), (8, 12, 13, 9), (9, 13, 10), (8, 9, 10, 11), (0, 3, 7, 4)])
_uv = me_miniturret.uv_layers.new(name='UVMap')
_uv.uv.foreach_set('vector', [0.4164, 0.505, 0.4164, 0.5231, 0.3735, 0.5231, 0.3735, 0.505, 0.3563, 0.4565, 0.3505, 0.4565, 0.3505, 0.4507, 0.3563, 0.4507, 0.4168, 0.5233, 0.4168, 0.505, 0.4282, 0.505, 0.4282, 0.5233, 0.4283, 0.505, 0.4283, 0.5233, 0.4168, 0.5233, 0.4168, 0.505, 0.3735, 0.505, 0.4168, 0.505, 0.4168, 0.5233, 0.3735, 0.5233, 0.417, 0.5046, 0.3731, 0.5046, 0.3731, 0.493, 0.417, 0.493, 0.3505, 0.4565, 0.3505, 0.4507, 0.3563, 0.4507, 0.3563, 0.4565, 0.4298, 0.5257, 0.4298, 0.503, 0.444, 0.5143, 0.3563, 0.4565, 0.3505, 0.4565, 0.3505, 0.4507, 0.3563, 0.4507, 0.3731, 0.5046, 0.417, 0.5046, 0.417, 0.493, 0.3731, 0.493])
me_miniturret.use_remesh_preserve_volume = False
me_miniturret.use_remesh_preserve_attributes = False
me_miniturret.use_mirror_vertex_groups = False
me_miniturret.update()
me_aamissles = bpy.data.meshes.new('aamissles')
me_aamissles.from_pydata([(-10.17, 11.82, 12.31), (6.425, 11.82, 12.31), (6.425, 9.679, 16.6), (-10.17, 9.679, 16.6), (10.17, 6.467, 12.31), (-6.425, 6.467, 12.31), (-6.425, 6.467, 15.53), (-10.17, 6.467, 15.53), (10.17, 6.467, 15.53), (6.425, 6.467, 15.53), (6.425, 6.467, 12.31), (-10.17, 6.467, 12.31), (10.17, 9.679, 16.6), (-6.425, 9.679, 16.6), (-6.425, 11.82, 12.31), (10.17, 11.82, 12.31)], [], [(13, 3, 7, 6), (7, 3, 0, 11), (14, 0, 3, 13), (2, 1, 10, 9), (8, 9, 10, 4), (1, 2, 12, 15), (8, 4, 15, 12), (2, 9, 8, 12), (7, 11, 5, 6), (13, 6, 5, 14)])
_uv = me_aamissles.uv_layers.new(name='UVMap')
_uv.uv.foreach_set('vector', [0.3185, 0.7695, 0.3185, 0.74, 0.2919, 0.74, 0.2919, 0.7695, 0.3842, 0.769, 0.3925, 0.744, 0.3592, 0.7274, 0.3592, 0.769, 0.3561, 0.7695, 0.3561, 0.74, 0.3185, 0.74, 0.3185, 0.7695, 0.3925, 0.744, 0.3592, 0.7274, 0.3592, 0.769, 0.3842, 0.769, 0.2919, 0.74, 0.2919, 0.7695, 0.2666, 0.7695, 0.2666, 0.74, 0.3561, 0.7695, 0.3185, 0.7695, 0.3185, 0.74, 0.3561, 0.74, 0.3842, 0.769, 0.3592, 0.769, 0.3592, 0.7274, 0.3925, 0.744, 0.3185, 0.7695, 0.2919, 0.7695, 0.2919, 0.74, 0.3185, 0.74, 0.2919, 0.74, 0.2666, 0.74, 0.2666, 0.7695, 0.2919, 0.7695, 0.3925, 0.744, 0.3842, 0.769, 0.3592, 0.769, 0.3592, 0.7274])
me_aamissles.use_remesh_preserve_volume = False
me_aamissles.use_remesh_preserve_attributes = False
me_aamissles.use_mirror_vertex_groups = False
me_aamissles.update()
me_gun2_004 = bpy.data.meshes.new('gun2.004')
me_gun2_004.from_pydata([(-3.383, 17.23, -16.51), (-3.383, 17.23, -30.05), (-2.5, 18.41, -30.05), (-2.5, 18.41, -16.51), (-1.617, 17.23, -16.51), (-1.617, 17.23, -30.05)], [], [(4, 5, 2, 3), (4, 0, 1, 5), (5, 1, 2), (1, 0, 3, 2)])
_uv = me_gun2_004.uv_layers.new(name='UVMap')
_uv.uv.foreach_set('vector', [0.5355, 0.573, 0.5433, 0.573, 0.5433, 0.5809, 0.5355, 0.5809, 0.5355, 0.573, 0.5433, 0.573, 0.5433, 0.5809, 0.5355, 0.5809, 0.4294, 0.5246, 0.4294, 0.5036, 0.4434, 0.5141, 0.5355, 0.573, 0.5433, 0.573, 0.5433, 0.5809, 0.5355, 0.5809])
me_gun2_004.use_remesh_preserve_volume = False
me_gun2_004.use_remesh_preserve_attributes = False
me_gun2_004.use_mirror_vertex_groups = False
me_gun2_004.update()
me_gun2_003 = bpy.data.meshes.new('gun2.003')
me_gun2_003.from_pydata([(3.383, 17.23, -16.51), (3.383, 17.23, -30.05), (2.5, 18.41, -30.05), (2.5, 18.41, -16.51), (1.617, 17.23, -16.51), (1.617, 17.23, -30.05)], [], [(4, 3, 2, 5), (4, 5, 1, 0), (5, 2, 1), (1, 2, 3, 0)])
_uv = me_gun2_003.uv_layers.new(name='UVMap')
_uv.uv.foreach_set('vector', [0.536, 0.5751, 0.536, 0.5811, 0.542, 0.5811, 0.542, 0.5751, 0.536, 0.5751, 0.536, 0.5811, 0.542, 0.5811, 0.542, 0.5751, 0.4294, 0.5243, 0.4434, 0.5138, 0.4294, 0.5033, 0.536, 0.5751, 0.536, 0.5811, 0.542, 0.5811, 0.542, 0.5751])
me_gun2_003.use_remesh_preserve_volume = False
me_gun2_003.use_remesh_preserve_attributes = False
me_gun2_003.use_mirror_vertex_groups = False
me_gun2_003.update()
me_gun2 = bpy.data.meshes.new('gun2')
me_gun2.from_pydata([(-3.383, 14.9, -3.552), (-3.383, 14.9, -11.8), (-3.383, 17.26, -14.15), (-3.383, 17.26, -3.552), (-1.617, 14.88, -3.552), (-1.617, 14.88, -11.8), (-1.617, 17.23, -14.15), (-1.617, 17.23, -3.552), (3.383, 14.9, -3.552), (3.383, 14.9, -11.8), (3.383, 17.26, -14.15), (3.383, 17.26, -3.552), (1.617, 14.88, -3.552), (1.617, 14.88, -11.8), (1.617, 17.23, -14.15), (1.617, 17.23, -3.552), (1.62, 19.26, 2.169), (3.681, 16.9, 2.169), (3.092, 19.26, 2.169), (1.519, 18.85, -21.39), (3.193, 18.85, -21.39), (1.031, 16.9, -18.64), (3.681, 16.9, -18.64), (-1.031, 16.9, 2.169), (-3.681, 16.9, -18.64), (-1.031, 16.9, -18.64), (-3.193, 18.85, -21.39), (-1.519, 18.85, -21.39), (-3.092, 19.26, 2.169), (-3.681, 16.9, 2.169), (-1.62, 19.26, 2.169), (4.123, 16.9, -11.67), (3.239, 19.55, -11.67), (1.178, 19.55, -11.67), (0.5889, 17.49, -11.67), (-1.178, 19.55, -15.79), (1.031, 16.9, 2.169), (-0.5889, 17.49, -11.67), (-1.178, 19.55, -11.67), (-3.239, 19.55, -11.67), (-4.123, 16.9, -11.67), (-0.5889, 17.49, -15.79), (0.5889, 17.49, -15.79), (1.178, 19.55, -15.79), (3.239, 19.55, -15.79), (4.123, 16.9, -15.79), (-3.239, 19.55, -15.79), (-4.123, 16.9, -15.79)], [], [(6, 7, 4, 5), (0, 4, 7, 3), (5, 4, 0, 1), (1, 2, 6, 5), (3, 2, 1, 0), (14, 13, 12, 15), (8, 11, 15, 12), (13, 9, 8, 12), (9, 13, 14, 10), (11, 8, 9, 10), (27, 25, 24, 26), (18, 20, 19, 16), (43, 42, 34, 33), (19, 21, 36, 16), (29, 24, 25, 23), (17, 36, 21, 22), (27, 30, 23, 25), (28, 30, 27, 26), (41, 47, 46, 35), (37, 38, 39, 40), (45, 44, 32, 31), (31, 32, 33, 34), (44, 43, 33, 32), (31, 34, 37, 40), (19, 20, 22, 21), (26, 24, 29, 28), (47, 41, 42, 45), (35, 38, 37, 41), (42, 41, 37, 34), (46, 39, 38, 35), (47, 40, 39, 46), (43, 44, 45, 42), (20, 18, 17, 22)])
_uv = me_gun2.uv_layers.new(name='UVMap')
_uv.uv.foreach_set('vector', [0.5561, 0.7183, 0.5561, 0.5888, 0.5273, 0.5888, 0.5273, 0.6896, 0.5045, 0.6895, 0.526, 0.6895, 0.5256, 0.7182, 0.504, 0.7182, 0.526, 0.589, 0.526, 0.6895, 0.5045, 0.6895, 0.5045, 0.589, 0.5045, 0.589, 0.504, 0.5484, 0.5256, 0.5484, 0.526, 0.589, 0.5564, 0.5888, 0.5564, 0.7183, 0.5276, 0.6896, 0.5276, 0.5888, 0.5561, 0.7183, 0.5273, 0.6896, 0.5273, 0.5888, 0.5561, 0.5888, 0.5045, 0.6895, 0.504, 0.7182, 0.5256, 0.7182, 0.526, 0.6895, 0.526, 0.589, 0.5045, 0.589, 0.5045, 0.6895, 0.526, 0.6895, 0.5045, 0.589, 0.526, 0.589, 0.5256, 0.5484, 0.504, 0.5484, 0.5564, 0.5888, 0.5276, 0.5888, 0.5276, 0.6896, 0.5564, 0.7183, 0.5652, 0.9793, 0.5687, 0.9547, 0.5494, 0.9547, 0.5529, 0.9793, 0.5253, 0.9798, 0.5258, 0.8827, 0.5384, 0.8836, 0.5379, 0.9806, 0.5774, 0.9317, 0.5774, 0.9462, 0.5495, 0.9462, 0.5495, 0.9317, 0.5258, 0.8827, 0.5145, 0.8975, 0.5145, 0.9799, 0.5253, 0.9798, 0.5386, 0.98, 0.5386, 0.8834, 0.5486, 0.8834, 0.5486, 0.9801, 0.5488, 0.9799, 0.5388, 0.98, 0.5388, 0.8834, 0.5488, 0.8834, 0.5258, 0.8827, 0.5253, 0.9798, 0.5145, 0.9799, 0.5145, 0.8975, 0.5253, 0.9798, 0.5379, 0.9806, 0.5384, 0.8836, 0.5258, 0.8827, 0.5461, 0.9854, 0.5697, 0.9815, 0.5638, 0.9991, 0.5501, 0.9991, 0.5461, 0.9854, 0.5501, 0.9991, 0.5638, 0.9991, 0.5697, 0.9815, 0.5774, 0.8988, 0.5774, 0.9177, 0.5495, 0.9177, 0.5495, 0.8988, 0.5147, 0.9815, 0.5206, 0.9991, 0.5343, 0.9991, 0.5383, 0.9854, 0.5774, 0.9177, 0.5774, 0.9317, 0.5495, 0.9317, 0.5495, 0.9177, 0.5147, 0.9815, 0.5383, 0.9854, 0.5461, 0.9854, 0.5697, 0.9815, 0.5652, 0.9793, 0.5529, 0.9793, 0.5494, 0.9547, 0.5687, 0.9547, 0.5258, 0.8827, 0.5145, 0.8975, 0.5145, 0.9799, 0.5253, 0.9798, 0.5697, 0.9815, 0.5461, 0.9854, 0.5383, 0.9854, 0.5147, 0.9815, 0.5774, 0.9317, 0.5495, 0.9317, 0.5495, 0.9462, 0.5774, 0.9462, 0.5774, 0.9462, 0.5774, 0.9542, 0.5495, 0.9542, 0.5495, 0.9462, 0.5774, 0.9177, 0.5495, 0.9177, 0.5495, 0.9317, 0.5774, 0.9317, 0.5774, 0.8988, 0.5495, 0.8988, 0.5495, 0.9177, 0.5774, 0.9177, 0.5343, 0.9991, 0.5206, 0.9991, 0.5147, 0.9815, 0.5383, 0.9854, 0.5258, 0.8827, 0.5253, 0.9798, 0.5145, 0.9799, 0.5145, 0.8975])
me_gun2.use_remesh_preserve_volume = False
me_gun2.use_remesh_preserve_attributes = False
me_gun2.use_mirror_vertex_groups = False
me_gun2.update()
me_advanced = bpy.data.meshes.new('advanced')
me_advanced.from_pydata([(-5.3, 14.17, 8.353), (-10.97, 14.58, -2.672), (-5.3, 18.29, 8.353), (-10.97, 17.3, -2.672), (5.3, 16.52, 12.18), (5.3, 14.76, -3.425), (5.3, 19.76, 10.12), (-5.3, 20.65, 3.347), (5.3, 20.06, -3.425), (-6.773, 18.2, 5.487), (-6.773, 18.2, 6.508), (-9.128, 39.9, 16.3), (-7.908, 29.37, 9.809), (0.8834, 20.18, 2.464), (-0.8834, 20.18, 2.464), (-0.8834, 20.18, -0.1863), (0.8834, 20.18, -0.1863), (0.8834, 21.65, 0.6972), (-0.8834, 21.65, 0.6972), (-0.8834, 21.65, -0.1863), (0.8834, 21.65, -0.1863), (-10.97, 14.58, 7.346), (-5.3, 14.17, -4.014), (-10.97, 17.3, 7.346), (-5.3, 18.29, -4.014), (-5.3, 16.52, 12.18), (-5.3, 14.76, 3.936), (-5.3, 14.76, -3.425), (-5.3, 19.76, 10.12), (-5.3, 20.06, -3.425), (-7.656, 18.06, 5.998), (-8.376, 29.45, 9.596), (-7.927, 29.56, 9.344), (5.3, 14.17, 8.353), (10.97, 14.58, 7.346), (10.97, 14.58, -2.672), (5.3, 14.17, -4.014), (5.3, 18.29, 8.353), (10.97, 17.3, 7.346), (10.97, 17.3, -2.672), (5.3, 18.29, -4.014), (5.3, 14.76, 3.936), (5.3, 20.65, 3.347), (7.656, 18.06, 5.998), (6.773, 18.2, 5.487), (6.773, 18.2, 6.508), (9.128, 39.9, 16.3), (8.376, 29.45, 9.596), (7.927, 29.56, 9.344), (7.908, 29.37, 9.809), (-5.3, 14.17, 8.353), (-10.97, 14.58, 7.346), (-10.97, 14.58, -2.672), (-5.3, 14.17, -4.014), (-5.3, 18.29, 8.353), (-10.97, 17.3, 7.346), (-10.97, 17.3, -2.672), (-5.3, 18.29, -4.014), (5.3, 16.52, 12.18), (-5.3, 16.52, 12.18), (-5.3, 14.76, 3.936), (-5.3, 14.76, -3.425), (5.3, 14.76, -3.425), (5.3, 14.76, 3.936), (5.3, 19.76, 10.12), (-5.3, 19.76, 10.12), (-5.3, 20.65, 3.347), (-5.3, 20.06, -3.425), (5.3, 20.06, -3.425), (5.3, 20.65, 3.347), (5.3, 14.17, 8.353), (10.97, 14.58, 7.346), (10.97, 14.58, -2.672), (5.3, 14.17, -4.014), (5.3, 18.29, 8.353), (10.97, 17.3, 7.346), (10.97, 17.3, -2.672), (5.3, 18.29, -4.014), (-7.656, 18.06, 5.998), (-6.773, 18.2, 5.487), (-6.773, 18.2, 6.508), (-9.128, 39.9, 16.3), (-8.376, 29.45, 9.596), (-7.927, 29.56, 9.344), (-7.908, 29.37, 9.809), (7.656, 18.06, 5.998), (6.773, 18.2, 5.487), (6.773, 18.2, 6.508), (9.128, 39.9, 16.3), (8.376, 29.45, 9.596), (7.927, 29.56, 9.344), (7.908, 29.37, 9.809), (0.8834, 20.18, 2.464), (-0.8834, 20.18, 2.464), (-0.8834, 20.18, -0.1863), (0.8834, 20.18, -0.1863), (0.8834, 21.65, 0.6972), (-0.8834, 21.65, 0.6972), (-0.8834, 21.65, -0.1863), (0.8834, 21.65, -0.1863)], [], [(23, 3, 1, 21), (3, 24, 22, 1), (2, 23, 21, 0), (25, 28, 7, 26), (26, 7, 29, 27), (6, 28, 25, 4), (42, 7, 28, 6), (11, 32, 31), (9, 30, 31), (9, 31, 32), (9, 32, 12), (9, 12, 10), (11, 12, 32), (11, 31, 12), (30, 10, 12), (30, 12, 31), (29, 7, 42, 8), (24, 3, 23, 2), (1, 22, 0, 21), (38, 34, 35, 39), (39, 35, 36, 40), (37, 33, 34, 38), (4, 41, 42, 6), (41, 5, 8, 42), (46, 47, 48), (44, 47, 43), (44, 48, 47), (44, 49, 48), (44, 45, 49), (46, 48, 49), (46, 49, 47), (43, 49, 45), (43, 47, 49), (40, 37, 38, 39), (35, 34, 33, 36), (27, 5, 41, 26), (26, 41, 4, 25), (61, 67, 68, 62)])
_uv = me_advanced.uv_layers.new(name='UVMap')
_uv.uv.foreach_set('vector', [0.2582, 0.4906, 0.2582, 0.4113, 0.2797, 0.4113, 0.2797, 0.4906, 0.2792, 0.4116, 0.2869, 0.3665, 0.2549, 0.3665, 0.2581, 0.4116, 0.2869, 0.3667, 0.2792, 0.4113, 0.2581, 0.4113, 0.255, 0.3667, 0.1378, 0.3845, 0.12, 0.3565, 0.06155, 0.3489, 0.06664, 0.3997, 0.06664, 0.3997, 0.06155, 0.3489, 0.003081, 0.354, 0.003081, 0.3997, 0.03871, 0.4014, 0.03871, 0.4991, 0.003312, 0.4991, 0.003312, 0.4014, 0.1017, 0.4014, 0.1017, 0.4991, 0.03871, 0.4991, 0.03871, 0.4014, 0.1723, 0.9901, 0.1723, 0.9901, 0.1723, 0.9901, 0.1723, 0.9901, 0.1723, 0.9901, 0.1723, 0.9901, 0.1723, 0.9901, 0.1723, 0.9901, 0.1723, 0.9901, 0.1723, 0.9901, 0.1723, 0.9901, 0.1723, 0.9901, 0.1723, 0.9901, 0.1723, 0.9901, 0.1723, 0.9901, 0.1723, 0.9901, 0.1723, 0.9901, 0.1723, 0.9901, 0.1723, 0.9901, 0.1723, 0.9901, 0.1723, 0.9901, 0.1723, 0.9901, 0.1723, 0.9901, 0.1723, 0.9901, 0.1723, 0.9901, 0.1723, 0.9901, 0.1723, 0.9901, 0.1644, 0.4991, 0.1017, 0.4991, 0.1017, 0.4014, 0.1644, 0.4014, 0.2126, 0.4006, 0.2582, 0.4113, 0.2582, 0.4906, 0.2126, 0.4986, 0.258, 0.4113, 0.213, 0.4006, 0.213, 0.4986, 0.258, 0.4906, 0.2582, 0.4906, 0.2797, 0.4906, 0.2797, 0.4113, 0.2582, 0.4113, 0.2792, 0.4116, 0.2581, 0.4116, 0.2549, 0.3665, 0.2869, 0.3665, 0.2869, 0.3667, 0.255, 0.3667, 0.2581, 0.4113, 0.2792, 0.4113, 0.1378, 0.3845, 0.06664, 0.3997, 0.06155, 0.3489, 0.12, 0.3565, 0.06664, 0.3997, 0.003081, 0.3997, 0.003081, 0.354, 0.06155, 0.3489, 0.1723, 0.9901, 0.1723, 0.9901, 0.1723, 0.9901, 0.1723, 0.9901, 0.1723, 0.9901, 0.1723, 0.9901, 0.1723, 0.9901, 0.1723, 0.9901, 0.1723, 0.9901, 0.1723, 0.9901, 0.1723, 0.9901, 0.1723, 0.9901, 0.1723, 0.9901, 0.1723, 0.9901, 0.1723, 0.9901, 0.1723, 0.9901, 0.1723, 0.9901, 0.1723, 0.9901, 0.1723, 0.9901, 0.1723, 0.9901, 0.1723, 0.9901, 0.1723, 0.9901, 0.1723, 0.9901, 0.1723, 0.9901, 0.1723, 0.9901, 0.1723, 0.9901, 0.1723, 0.9901, 0.2126, 0.4006, 0.2126, 0.4986, 0.2582, 0.4906, 0.2582, 0.4113, 0.258, 0.4113, 0.258, 0.4906, 0.213, 0.4986, 0.213, 0.4006, 0.0387, 0.4997, 0.0387, 0.4011, 0.1014, 0.4011, 0.1014, 0.4997, 0.1014, 0.4997, 0.1014, 0.4011, 0.1646, 0.4011, 0.1646, 0.4997, 0.2129, 0.4995, 0.1633, 0.4995, 0.1633, 0.4004, 0.2129, 0.4004])
me_advanced.use_remesh_preserve_volume = False
me_advanced.use_remesh_preserve_attributes = False
me_advanced.use_mirror_vertex_groups = False
me_advanced.update()
me_hullright_026 = bpy.data.meshes.new('hullright.026')
me_hullright_026.from_pydata([(-14.3, 12.01, 11.55), (-24.47, 8.825, 15.4), (-24.47, 8.825, 8.554), (-14.3, 12.01, 6.846), (14.3, 12.01, 1.65), (24.48, 8.825, 2.2), (24.47, 8.825, 8.554), (14.3, 12.01, 6.846)], [], [(0, 3, 2, 1), (7, 6, 5, 4)])
_uv = me_hullright_026.uv_layers.new(name='UVMap')
_uv.uv.foreach_set('vector', [0.6652, 0.9431, 0.6857, 0.9398, 0.6857, 0.9875, 0.6559, 0.9923, 0.6858, 0.9883, 0.6858, 0.9404, 0.7136, 0.9449, 0.7085, 0.9919])
me_hullright_026.use_remesh_preserve_volume = False
me_hullright_026.use_remesh_preserve_attributes = False
me_hullright_026.use_mirror_vertex_groups = False
me_hullright_026.update()
me_hullright_025 = bpy.data.meshes.new('hullright.025')
me_hullright_025.from_pydata([(14.3, 12.01, 11.55), (24.47, 8.825, 15.4), (24.47, 8.825, 8.554), (14.3, 12.01, 6.846), (-14.3, 12.01, 1.65), (-24.48, 8.825, 2.2), (-24.47, 8.825, 8.554), (-14.3, 12.01, 6.846)], [], [(0, 1, 2, 3), (7, 4, 5, 6)])
_uv = me_hullright_025.uv_layers.new(name='UVMap')
_uv.uv.foreach_set('vector', [0.6648, 0.9441, 0.6555, 0.9934, 0.6854, 0.9886, 0.6854, 0.9408, 0.6854, 0.9885, 0.7081, 0.9922, 0.7132, 0.9451, 0.6854, 0.9407])
me_hullright_025.use_remesh_preserve_volume = False
me_hullright_025.use_remesh_preserve_attributes = False
me_hullright_025.use_mirror_vertex_groups = False
me_hullright_025.update()
me_hullright_024 = bpy.data.meshes.new('hullright.024')
me_hullright_024.from_pydata([(14.3, 12.01, 11.55), (24.47, 8.825, 15.4), (24.47, 8.825, 8.554), (14.3, 12.01, 6.846), (-14.3, 12.01, 1.65), (-24.48, 8.825, 2.2), (-24.47, 8.825, 8.554), (-14.3, 12.01, 6.846)], [], [(0, 1, 2, 3), (7, 4, 5, 6)])
_uv = me_hullright_024.uv_layers.new(name='UVMap')
_uv.uv.foreach_set('vector', [0.6014, 0.9441, 0.592, 0.9934, 0.6219, 0.9886, 0.6219, 0.9408, 0.6219, 0.9885, 0.6446, 0.9922, 0.6497, 0.9451, 0.6219, 0.9407])
me_hullright_024.use_remesh_preserve_volume = False
me_hullright_024.use_remesh_preserve_attributes = False
me_hullright_024.use_mirror_vertex_groups = False
me_hullright_024.update()
me_hullright_023 = bpy.data.meshes.new('hullright.023')
me_hullright_023.from_pydata([(-14.3, 12.01, 11.55), (-24.47, 8.825, 15.4), (-24.47, 8.825, 8.554), (-14.3, 12.01, 6.846), (14.3, 12.01, 1.65), (24.48, 8.825, 2.2), (24.47, 8.825, 8.554), (14.3, 12.01, 6.846)], [], [(0, 3, 2, 1), (7, 6, 5, 4)])
_uv = me_hullright_023.uv_layers.new(name='UVMap')
_uv.uv.foreach_set('vector', [0.6025, 0.9431, 0.623, 0.9398, 0.623, 0.9875, 0.5931, 0.9923, 0.623, 0.9883, 0.623, 0.9404, 0.6508, 0.9449, 0.6458, 0.9919])
me_hullright_023.use_remesh_preserve_volume = False
me_hullright_023.use_remesh_preserve_attributes = False
me_hullright_023.use_mirror_vertex_groups = False
me_hullright_023.update()
me_hullright_022 = bpy.data.meshes.new('hullright.022')
me_hullright_022.from_pydata([(-14.3, 12.01, 11.55), (-24.47, 8.825, 15.4), (-24.47, 8.825, 8.554), (-14.3, 12.01, 6.846), (14.3, 12.01, 1.65), (24.48, 8.825, 2.2), (24.47, 8.825, 8.554), (14.3, 12.01, 6.846)], [], [(0, 3, 2, 1), (7, 6, 5, 4)])
_uv = me_hullright_022.uv_layers.new(name='UVMap')
_uv.uv.foreach_set('vector', [0.4002, 0.8886, 0.4207, 0.8853, 0.4207, 0.9331, 0.3908, 0.9379, 0.4207, 0.9338, 0.4207, 0.886, 0.4485, 0.8904, 0.4434, 0.9374])
me_hullright_022.use_remesh_preserve_volume = False
me_hullright_022.use_remesh_preserve_attributes = False
me_hullright_022.use_mirror_vertex_groups = False
me_hullright_022.update()
me_hullright_021 = bpy.data.meshes.new('hullright.021')
me_hullright_021.from_pydata([(14.3, 12.01, 11.55), (24.47, 8.825, 15.4), (24.47, 8.825, 8.554), (14.3, 12.01, 6.846), (-14.3, 12.01, 1.65), (-24.48, 8.825, 2.2), (-24.47, 8.825, 8.554), (-14.3, 12.01, 6.846)], [], [(0, 1, 2, 3), (7, 4, 5, 6)])
_uv = me_hullright_021.uv_layers.new(name='UVMap')
_uv.uv.foreach_set('vector', [0.4007, 0.8893, 0.3914, 0.9386, 0.4213, 0.9338, 0.4213, 0.886, 0.4213, 0.9337, 0.444, 0.9374, 0.4491, 0.8903, 0.4213, 0.8859])
me_hullright_021.use_remesh_preserve_volume = False
me_hullright_021.use_remesh_preserve_attributes = False
me_hullright_021.use_mirror_vertex_groups = False
me_hullright_021.update()
me_hullright_020 = bpy.data.meshes.new('hullright.020')
me_hullright_020.from_pydata([(14.3, 12.01, 11.55), (24.47, 8.825, 15.4), (24.47, 8.825, 8.554), (14.3, 12.01, 6.846), (-14.3, 12.01, 1.65), (-24.48, 8.825, 2.2), (-24.47, 8.825, 8.554), (-14.3, 12.01, 6.846)], [], [(0, 1, 2, 3), (7, 4, 5, 6)])
_uv = me_hullright_020.uv_layers.new(name='UVMap')
_uv.uv.foreach_set('vector', [0.337, 0.8893, 0.3276, 0.9386, 0.3575, 0.9338, 0.3575, 0.886, 0.3575, 0.9337, 0.3802, 0.9374, 0.3853, 0.8903, 0.3575, 0.8859])
me_hullright_020.use_remesh_preserve_volume = False
me_hullright_020.use_remesh_preserve_attributes = False
me_hullright_020.use_mirror_vertex_groups = False
me_hullright_020.update()
me_hullright_019 = bpy.data.meshes.new('hullright.019')
me_hullright_019.from_pydata([(-14.3, 12.01, 11.55), (-24.47, 8.825, 15.4), (-24.47, 8.825, 8.554), (-14.3, 12.01, 6.846), (14.3, 12.01, 1.65), (24.48, 8.825, 2.2), (24.47, 8.825, 8.554), (14.3, 12.01, 6.846)], [], [(0, 3, 2, 1), (7, 6, 5, 4)])
_uv = me_hullright_019.uv_layers.new(name='UVMap')
_uv.uv.foreach_set('vector', [0.3373, 0.8886, 0.3579, 0.8853, 0.3579, 0.9331, 0.328, 0.9379, 0.3579, 0.9338, 0.3579, 0.886, 0.3857, 0.8904, 0.3806, 0.9374])
me_hullright_019.use_remesh_preserve_volume = False
me_hullright_019.use_remesh_preserve_attributes = False
me_hullright_019.use_mirror_vertex_groups = False
me_hullright_019.update()
me_hullright_018 = bpy.data.meshes.new('hullright.018')
me_hullright_018.from_pydata([(-14.3, 12.01, 11.55), (-24.47, 8.825, 15.4), (-24.47, 8.825, 8.554), (-14.3, 12.01, 6.846), (14.3, 12.01, 1.65), (24.48, 8.825, 2.2), (24.47, 8.825, 8.554), (14.3, 12.01, 6.846)], [], [(0, 3, 2, 1), (7, 6, 5, 4)])
_uv = me_hullright_018.uv_layers.new(name='UVMap')
_uv.uv.foreach_set('vector', [0.2724, 0.8886, 0.2929, 0.8853, 0.2929, 0.9331, 0.263, 0.9379, 0.2929, 0.9338, 0.2929, 0.886, 0.3207, 0.8904, 0.3156, 0.9374])
me_hullright_018.use_remesh_preserve_volume = False
me_hullright_018.use_remesh_preserve_attributes = False
me_hullright_018.use_mirror_vertex_groups = False
me_hullright_018.update()
me_hullright_017 = bpy.data.meshes.new('hullright.017')
me_hullright_017.from_pydata([(14.3, 12.01, 11.55), (24.47, 8.825, 15.4), (24.47, 8.825, 8.554), (14.3, 12.01, 6.846), (-14.3, 12.01, 1.65), (-24.48, 8.825, 2.2), (-24.47, 8.825, 8.554), (-14.3, 12.01, 6.846)], [], [(0, 1, 2, 3), (7, 4, 5, 6)])
_uv = me_hullright_017.uv_layers.new(name='UVMap')
_uv.uv.foreach_set('vector', [0.2716, 0.8893, 0.2622, 0.9386, 0.2921, 0.9338, 0.2921, 0.886, 0.2921, 0.9337, 0.3149, 0.9374, 0.3199, 0.8903, 0.2922, 0.8859])
me_hullright_017.use_remesh_preserve_volume = False
me_hullright_017.use_remesh_preserve_attributes = False
me_hullright_017.use_mirror_vertex_groups = False
me_hullright_017.update()
me_hullright_016 = bpy.data.meshes.new('hullright.016')
me_hullright_016.from_pydata([(14.3, 12.01, 11.55), (24.47, 8.825, 15.4), (24.47, 8.825, 8.554), (14.3, 12.01, 6.846), (-14.3, 12.01, 1.65), (-24.48, 8.825, 2.2), (-24.47, 8.825, 8.554), (-14.3, 12.01, 6.846)], [], [(0, 1, 2, 3), (7, 4, 5, 6)])
_uv = me_hullright_016.uv_layers.new(name='UVMap')
_uv.uv.foreach_set('vector', [0.2061, 0.8893, 0.1967, 0.9386, 0.2266, 0.9338, 0.2266, 0.886, 0.2266, 0.9337, 0.2493, 0.9374, 0.2544, 0.8903, 0.2266, 0.8859])
me_hullright_016.use_remesh_preserve_volume = False
me_hullright_016.use_remesh_preserve_attributes = False
me_hullright_016.use_mirror_vertex_groups = False
me_hullright_016.update()
me_hullright_015 = bpy.data.meshes.new('hullright.015')
me_hullright_015.from_pydata([(-14.3, 12.01, 11.55), (-24.47, 8.825, 15.4), (-24.47, 8.825, 8.554), (-14.3, 12.01, 6.846), (14.3, 12.01, 1.65), (24.48, 8.825, 2.2), (24.47, 8.825, 8.554), (14.3, 12.01, 6.846)], [], [(0, 3, 2, 1), (7, 6, 5, 4)])
_uv = me_hullright_015.uv_layers.new(name='UVMap')
_uv.uv.foreach_set('vector', [0.2062, 0.8886, 0.2268, 0.8853, 0.2268, 0.9331, 0.1969, 0.9379, 0.2268, 0.9338, 0.2268, 0.886, 0.2546, 0.8904, 0.2495, 0.9374])
me_hullright_015.use_remesh_preserve_volume = False
me_hullright_015.use_remesh_preserve_attributes = False
me_hullright_015.use_mirror_vertex_groups = False
me_hullright_015.update()
me_hullright_014 = bpy.data.meshes.new('hullright.014')
me_hullright_014.from_pydata([(-14.3, 12.01, 11.55), (-24.47, 8.825, 15.4), (-24.47, 8.825, 8.554), (-14.3, 12.01, 6.846), (14.3, 12.01, 1.65), (24.48, 8.825, 2.2), (24.47, 8.825, 8.554), (14.3, 12.01, 6.846)], [], [(0, 3, 2, 1), (7, 6, 5, 4)])
_uv = me_hullright_014.uv_layers.new(name='UVMap')
_uv.uv.foreach_set('vector', [0.394, 0.9474, 0.4145, 0.9441, 0.4145, 0.9919, 0.3846, 0.9967, 0.4145, 0.9926, 0.4145, 0.9447, 0.4423, 0.9492, 0.4372, 0.9962])
me_hullright_014.use_remesh_preserve_volume = False
me_hullright_014.use_remesh_preserve_attributes = False
me_hullright_014.use_mirror_vertex_groups = False
me_hullright_014.update()
me_hullright_013 = bpy.data.meshes.new('hullright.013')
me_hullright_013.from_pydata([(14.3, 12.01, 11.55), (24.47, 8.825, 15.4), (24.47, 8.825, 8.554), (14.3, 12.01, 6.846), (-14.3, 12.01, 1.65), (-24.48, 8.825, 2.2), (-24.47, 8.825, 8.554), (-14.3, 12.01, 6.846)], [], [(0, 1, 2, 3), (7, 4, 5, 6)])
_uv = me_hullright_013.uv_layers.new(name='UVMap')
_uv.uv.foreach_set('vector', [0.3944, 0.9486, 0.3851, 0.9978, 0.415, 0.993, 0.415, 0.9453, 0.415, 0.993, 0.4377, 0.9966, 0.4428, 0.9496, 0.415, 0.9451])
me_hullright_013.use_remesh_preserve_volume = False
me_hullright_013.use_remesh_preserve_attributes = False
me_hullright_013.use_mirror_vertex_groups = False
me_hullright_013.update()
me_hullright_012 = bpy.data.meshes.new('hullright.012')
me_hullright_012.from_pydata([(14.3, 12.01, 11.55), (24.47, 8.825, 15.4), (24.47, 8.825, 8.554), (14.3, 12.01, 6.846), (-14.3, 12.01, 1.65), (-24.48, 8.825, 2.2), (-24.47, 8.825, 8.554), (-14.3, 12.01, 6.846)], [], [(0, 1, 2, 3), (7, 4, 5, 6)])
_uv = me_hullright_012.uv_layers.new(name='UVMap')
_uv.uv.foreach_set('vector', [0.3311, 0.9486, 0.3218, 0.9978, 0.3517, 0.993, 0.3517, 0.9453, 0.3517, 0.993, 0.3744, 0.9966, 0.3795, 0.9496, 0.3517, 0.9451])
me_hullright_012.use_remesh_preserve_volume = False
me_hullright_012.use_remesh_preserve_attributes = False
me_hullright_012.use_mirror_vertex_groups = False
me_hullright_012.update()
me_hullright_011 = bpy.data.meshes.new('hullright.011')
me_hullright_011.from_pydata([(-14.3, 12.01, 11.55), (-24.47, 8.825, 15.4), (-24.47, 8.825, 8.554), (-14.3, 12.01, 6.846), (14.3, 12.01, 1.65), (24.48, 8.825, 2.2), (24.47, 8.825, 8.554), (14.3, 12.01, 6.846)], [], [(0, 3, 2, 1), (7, 6, 5, 4)])
_uv = me_hullright_011.uv_layers.new(name='UVMap')
_uv.uv.foreach_set('vector', [0.3316, 0.9474, 0.3522, 0.9441, 0.3522, 0.9919, 0.3223, 0.9967, 0.3522, 0.9926, 0.3522, 0.9447, 0.38, 0.9492, 0.3749, 0.9962])
me_hullright_011.use_remesh_preserve_volume = False
me_hullright_011.use_remesh_preserve_attributes = False
me_hullright_011.use_mirror_vertex_groups = False
me_hullright_011.update()
me_hullright_010 = bpy.data.meshes.new('hullright.010')
me_hullright_010.from_pydata([(-14.3, 12.01, 11.55), (-24.47, 8.825, 15.4), (-24.47, 8.825, 8.554), (-14.3, 12.01, 6.846), (14.3, 12.01, 1.65), (24.48, 8.825, 2.2), (24.47, 8.825, 8.554), (14.3, 12.01, 6.846)], [], [(0, 3, 2, 1), (7, 6, 5, 4)])
_uv = me_hullright_010.uv_layers.new(name='UVMap')
_uv.uv.foreach_set('vector', [0.2667, 0.9474, 0.2872, 0.9441, 0.2872, 0.9919, 0.2573, 0.9967, 0.2872, 0.9926, 0.2872, 0.9447, 0.315, 0.9492, 0.31, 0.9962])
me_hullright_010.use_remesh_preserve_volume = False
me_hullright_010.use_remesh_preserve_attributes = False
me_hullright_010.use_mirror_vertex_groups = False
me_hullright_010.update()
me_hullright_009 = bpy.data.meshes.new('hullright.009')
me_hullright_009.from_pydata([(14.3, 12.01, 11.55), (24.47, 8.825, 15.4), (24.47, 8.825, 8.554), (14.3, 12.01, 6.846), (-14.3, 12.01, 1.65), (-24.48, 8.825, 2.2), (-24.47, 8.825, 8.554), (-14.3, 12.01, 6.846)], [], [(0, 1, 2, 3), (7, 4, 5, 6)])
_uv = me_hullright_009.uv_layers.new(name='UVMap')
_uv.uv.foreach_set('vector', [0.2668, 0.9486, 0.2574, 0.9978, 0.2873, 0.993, 0.2873, 0.9453, 0.2873, 0.993, 0.3101, 0.9966, 0.3152, 0.9496, 0.2874, 0.9451])
me_hullright_009.use_remesh_preserve_volume = False
me_hullright_009.use_remesh_preserve_attributes = False
me_hullright_009.use_mirror_vertex_groups = False
me_hullright_009.update()
me_hullright_008 = bpy.data.meshes.new('hullright.008')
me_hullright_008.from_pydata([(14.3, 12.01, 11.55), (24.47, 8.825, 15.4), (24.47, 8.825, 8.554), (14.3, 12.01, 6.846), (-14.3, 12.01, 1.65), (-24.48, 8.825, 2.2), (-24.47, 8.825, 8.554), (-14.3, 12.01, 6.846)], [], [(0, 1, 2, 3), (7, 4, 5, 6)])
_uv = me_hullright_008.uv_layers.new(name='UVMap')
_uv.uv.foreach_set('vector', [0.203, 0.9486, 0.1937, 0.9978, 0.2236, 0.993, 0.2236, 0.9453, 0.2236, 0.993, 0.2463, 0.9966, 0.2514, 0.9496, 0.2236, 0.9451])
me_hullright_008.use_remesh_preserve_volume = False
me_hullright_008.use_remesh_preserve_attributes = False
me_hullright_008.use_mirror_vertex_groups = False
me_hullright_008.update()
me_hullright_006 = bpy.data.meshes.new('hullright.006')
me_hullright_006.from_pydata([(-14.3, 12.01, 11.55), (-24.47, 8.825, 15.4), (-24.47, 8.825, 8.554), (-14.3, 12.01, 6.846), (14.3, 12.01, 1.65), (24.48, 8.825, 2.2), (24.47, 8.825, 8.554), (14.3, 12.01, 6.846)], [], [(0, 3, 2, 1), (7, 6, 5, 4)])
_uv = me_hullright_006.uv_layers.new(name='UVMap')
_uv.uv.foreach_set('vector', [0.2041, 0.9474, 0.2246, 0.9441, 0.2246, 0.9919, 0.1947, 0.9967, 0.2247, 0.9926, 0.2247, 0.9447, 0.2525, 0.9492, 0.2474, 0.9962])
me_hullright_006.use_remesh_preserve_volume = False
me_hullright_006.use_remesh_preserve_attributes = False
me_hullright_006.use_mirror_vertex_groups = False
me_hullright_006.update()

# ---- objects
ob_hullleft = bpy.data.objects.new('hullleft', me_hullright_001)
ob_tguardleft = bpy.data.objects.new('tguardleft', me_tguardright_002)
ob_detail_fl = bpy.data.objects.new('detail_fl', me_detail_fr_001)
ob_detail_bl = bpy.data.objects.new('detail_bl', me_detail_br_002)
ob_turret = bpy.data.objects.new('turret', me_turret)
ob_treads = bpy.data.objects.new('treads', me_treads)
ob_tguardright = bpy.data.objects.new('tguardright', me_tguardright)
ob_sidepanels = bpy.data.objects.new('sidepanels', me_sidepanels)
ob_launcher2 = bpy.data.objects.new('launcher2', me_launcher2)
ob_launcher1 = bpy.data.objects.new('launcher1', me_launcher1)
ob_id1 = bpy.data.objects.new('id1', me_id1)
ob_id0 = bpy.data.objects.new('id0', me_id0)
ob_hullright = bpy.data.objects.new('hullright', me_hullright)
ob_hullcenter = bpy.data.objects.new('hullcenter', me_hullcenter)
ob_gunpitch = bpy.data.objects.new('gunpitch', me_gunpitch)
ob_drivetrain = bpy.data.objects.new('drivetrain', me_drivetrain)
ob_detail_fr = bpy.data.objects.new('detail_fr', me_detail_fr)
ob_detail_br = bpy.data.objects.new('detail_br', me_detail_br)
ob_gun = bpy.data.objects.new('gun', me_gun2_002)
ob_standard_sleeves = bpy.data.objects.new('standard_sleeves', me_advanced_sleeves_001)
ob_standard = bpy.data.objects.new('standard', me_standard)
ob_miniturret = bpy.data.objects.new('miniturret', me_miniturret)
ob_aamissles = bpy.data.objects.new('aamissles', me_aamissles)
ob_gun2_002 = bpy.data.objects.new('gun2.002', me_gun2_004)
ob_gun2_001 = bpy.data.objects.new('gun2.001', me_gun2_003)
ob_gun2 = bpy.data.objects.new('gun2', me_gun2)
ob_advanced = bpy.data.objects.new('advanced', me_advanced)
ob_n19 = bpy.data.objects.new('n19', me_hullright_026)
ob_n09 = bpy.data.objects.new('n09', me_hullright_025)
ob_n08 = bpy.data.objects.new('n08', me_hullright_024)
ob_n18 = bpy.data.objects.new('n18', me_hullright_023)
ob_n17 = bpy.data.objects.new('n17', me_hullright_022)
ob_n07 = bpy.data.objects.new('n07', me_hullright_021)
ob_n06 = bpy.data.objects.new('n06', me_hullright_020)
ob_n16 = bpy.data.objects.new('n16', me_hullright_019)
ob_n15 = bpy.data.objects.new('n15', me_hullright_018)
ob_n05 = bpy.data.objects.new('n05', me_hullright_017)
ob_n04 = bpy.data.objects.new('n04', me_hullright_016)
ob_n14 = bpy.data.objects.new('n14', me_hullright_015)
ob_n13 = bpy.data.objects.new('n13', me_hullright_014)
ob_n03 = bpy.data.objects.new('n03', me_hullright_013)
ob_n02 = bpy.data.objects.new('n02', me_hullright_012)
ob_n12 = bpy.data.objects.new('n12', me_hullright_011)
ob_n11 = bpy.data.objects.new('n11', me_hullright_010)
ob_n01 = bpy.data.objects.new('n01', me_hullright_009)
ob_n00 = bpy.data.objects.new('n00', me_hullright_008)
ob_n10 = bpy.data.objects.new('n10', me_hullright_006)

# ---- transforms, parenting, visibility, modifiers, constraints
ob_hullleft.location = (0.0, 0.0, 0.4494)
ob_hullleft.rotation_euler = (1.571, 0.0, 0.0)
ob_hullleft.lineart.crease_threshold = 0.0
ob_tguardleft.location = (0.0, 0.0, 0.4494)
ob_tguardleft.rotation_euler = (1.571, 0.0, 0.0)
ob_tguardleft.lineart.crease_threshold = 0.0
ob_detail_fl.location = (0.0, 0.0, 0.203)
ob_detail_fl.rotation_euler = (1.571, 0.0, 0.0)
ob_detail_fl.lineart.crease_threshold = 0.0
ob_detail_bl.location = (0.0, 0.0, 0.4494)
ob_detail_bl.rotation_euler = (1.571, 0.0, 0.0)
ob_detail_bl.lineart.crease_threshold = 0.0
ob_turret.location = (0.0, 0.0, 0.4494)
ob_turret.rotation_euler = (1.571, 0.0, 0.0)
ob_turret.lineart.crease_threshold = 0.0
ob_treads.location = (0.0, 0.0, -0.117)
ob_treads.rotation_euler = (1.571, 0.0, 0.0)
ob_treads.lineart.crease_threshold = 0.0
ob_tguardright.location = (0.0, 0.0, 0.4494)
ob_tguardright.rotation_euler = (1.571, 0.0, 0.0)
ob_tguardright.lineart.crease_threshold = 0.0
ob_sidepanels.location = (0.0, 0.0, 0.4494)
ob_sidepanels.rotation_euler = (1.571, 0.0, 0.0)
ob_sidepanels.lineart.crease_threshold = 0.0
ob_launcher2.location = (0.0, 0.0, 0.4494)
ob_launcher2.rotation_euler = (1.571, 0.0, 0.0)
ob_launcher2.lineart.crease_threshold = 0.0
ob_launcher1.location = (0.0, 0.0, 0.4494)
ob_launcher1.rotation_euler = (1.571, 0.0, 0.0)
ob_launcher1.lineart.crease_threshold = 0.0
ob_id1.location = (0.0, 0.0, 0.4494)
ob_id1.rotation_euler = (1.571, 0.0, 0.0)
ob_id1.lineart.crease_threshold = 0.0
ob_id0.location = (0.0, 0.0, 0.4494)
ob_id0.rotation_euler = (1.571, 0.0, 0.0)
ob_id0.lineart.crease_threshold = 0.0
ob_hullright.location = (0.0, 0.0, 0.4494)
ob_hullright.rotation_euler = (1.571, 0.0, 0.0)
ob_hullright.lineart.crease_threshold = 0.0
ob_hullcenter.location = (0.0, 0.0, 0.4494)
ob_hullcenter.rotation_euler = (1.571, 0.0, 0.0)
ob_hullcenter.lineart.crease_threshold = 0.0
ob_gunpitch.location = (0.0, 0.0, 0.4494)
ob_gunpitch.rotation_euler = (1.571, 0.0, 0.0)
ob_gunpitch.lineart.crease_threshold = 0.0
ob_drivetrain.location = (0.0, 0.0, 0.4494)
ob_drivetrain.rotation_euler = (1.571, 0.0, 0.0)
ob_drivetrain.lineart.crease_threshold = 0.0
ob_detail_fr.location = (0.0, 0.0, 0.203)
ob_detail_fr.rotation_euler = (1.571, 0.0, 0.0)
ob_detail_fr.lineart.crease_threshold = 0.0
ob_detail_br.location = (0.0, 0.0, 0.4494)
ob_detail_br.rotation_euler = (1.571, 0.0, 0.0)
ob_detail_br.lineart.crease_threshold = 0.0
ob_gun.location = (0.0, 0.0, -0.9099)
ob_gun.rotation_euler = (1.571, 0.0, 0.0)
ob_gun.lineart.crease_threshold = 0.0
ob_standard_sleeves.location = (6.668, 0.0, -0.9099)
ob_standard_sleeves.rotation_euler = (1.571, 0.0, 0.0)
ob_standard_sleeves.lineart.crease_threshold = 0.0
ob_standard.location = (0.0, 0.0, -0.9099)
ob_standard.rotation_euler = (1.571, 0.0, 0.0)
ob_standard.lineart.crease_threshold = 0.0
ob_miniturret.location = (0.0, 0.0, -1.795)
ob_miniturret.rotation_euler = (1.571, 0.0, 0.0)
ob_miniturret.lineart.crease_threshold = 0.0
ob_aamissles.location = (0.0, 0.0, 0.4494)
ob_aamissles.rotation_euler = (1.571, 0.0, 0.0)
ob_aamissles.lineart.crease_threshold = 0.0
ob_gun2_002.location = (0.0, 0.0, 0.4494)
ob_gun2_002.rotation_euler = (1.571, 0.0, 0.0)
ob_gun2_002.lineart.crease_threshold = 0.0
ob_gun2_001.location = (0.0, 0.0, 0.4494)
ob_gun2_001.rotation_euler = (1.571, 0.0, 0.0)
ob_gun2_001.lineart.crease_threshold = 0.0
ob_gun2.location = (0.0, 0.0, 0.4494)
ob_gun2.rotation_euler = (1.571, 0.0, 0.0)
ob_gun2.lineart.crease_threshold = 0.0
ob_advanced.location = (0.0, 0.0, 0.4494)
ob_advanced.rotation_euler = (1.571, 0.0, 0.0)
ob_advanced.lineart.crease_threshold = 0.0
ob_n19.location = (0.0, 0.0, 0.4994)
ob_n19.rotation_euler = (1.571, 0.0, 0.0)
ob_n19.lineart.crease_threshold = 0.0
ob_n09.location = (0.0, 0.0, 0.4994)
ob_n09.rotation_euler = (1.571, 0.0, 0.0)
ob_n09.lineart.crease_threshold = 0.0
ob_n08.location = (0.0, 0.0, 0.4994)
ob_n08.rotation_euler = (1.571, 0.0, 0.0)
ob_n08.lineart.crease_threshold = 0.0
ob_n18.location = (0.0, 0.0, 0.4994)
ob_n18.rotation_euler = (1.571, 0.0, 0.0)
ob_n18.lineart.crease_threshold = 0.0
ob_n17.location = (0.0, 0.0, 0.4994)
ob_n17.rotation_euler = (1.571, 0.0, 0.0)
ob_n17.lineart.crease_threshold = 0.0
ob_n07.location = (0.0, 0.0, 0.4994)
ob_n07.rotation_euler = (1.571, 0.0, 0.0)
ob_n07.lineart.crease_threshold = 0.0
ob_n06.location = (0.0, 0.0, 0.4994)
ob_n06.rotation_euler = (1.571, 0.0, 0.0)
ob_n06.lineart.crease_threshold = 0.0
ob_n16.location = (0.0, 0.0, 0.4994)
ob_n16.rotation_euler = (1.571, 0.0, 0.0)
ob_n16.lineart.crease_threshold = 0.0
ob_n15.location = (0.0, 0.0, 0.4994)
ob_n15.rotation_euler = (1.571, 0.0, 0.0)
ob_n15.lineart.crease_threshold = 0.0
ob_n05.location = (0.0, 0.0, 0.4994)
ob_n05.rotation_euler = (1.571, 0.0, 0.0)
ob_n05.lineart.crease_threshold = 0.0
ob_n04.location = (0.0, 0.0, 0.4994)
ob_n04.rotation_euler = (1.571, 0.0, 0.0)
ob_n04.lineart.crease_threshold = 0.0
ob_n14.location = (0.0, 0.0, 0.4994)
ob_n14.rotation_euler = (1.571, 0.0, 0.0)
ob_n14.lineart.crease_threshold = 0.0
ob_n13.location = (0.0, 0.0, 0.4994)
ob_n13.rotation_euler = (1.571, 0.0, 0.0)
ob_n13.lineart.crease_threshold = 0.0
ob_n03.location = (0.0, 0.0, 0.4994)
ob_n03.rotation_euler = (1.571, 0.0, 0.0)
ob_n03.lineart.crease_threshold = 0.0
ob_n02.location = (0.0, 0.0, 0.4994)
ob_n02.rotation_euler = (1.571, 0.0, 0.0)
ob_n02.lineart.crease_threshold = 0.0
ob_n12.location = (0.0, 0.0, 0.4994)
ob_n12.rotation_euler = (1.571, 0.0, 0.0)
ob_n12.lineart.crease_threshold = 0.0
ob_n11.location = (0.0, 0.0, 0.4994)
ob_n11.rotation_euler = (1.571, 0.0, 0.0)
ob_n11.lineart.crease_threshold = 0.0
ob_n01.location = (0.0, 0.0, 0.4994)
ob_n01.rotation_euler = (1.571, 0.0, 0.0)
ob_n01.lineart.crease_threshold = 0.0
ob_n00.location = (0.0, 0.0, 0.4994)
ob_n00.rotation_euler = (1.571, 0.0, 0.0)
ob_n00.lineart.crease_threshold = 0.0
ob_n10.location = (0.0, 0.0, 0.4994)
ob_n10.rotation_euler = (1.571, 0.0, 0.0)
ob_n10.lineart.crease_threshold = 0.0

# ---- collection membership
col_collection_1.objects.link(ob_hullleft)
col_collection_1.objects.link(ob_tguardleft)
col_collection_1.objects.link(ob_detail_fl)
col_collection_1.objects.link(ob_detail_bl)
col_collection_1.objects.link(ob_turret)
col_collection_1.objects.link(ob_treads)
col_collection_1.objects.link(ob_tguardright)
col_collection_1.objects.link(ob_sidepanels)
col_collection_1.objects.link(ob_launcher2)
col_collection_1.objects.link(ob_launcher1)
col_collection_1.objects.link(ob_id1)
col_collection_1.objects.link(ob_id0)
col_collection_1.objects.link(ob_hullright)
col_collection_1.objects.link(ob_hullcenter)
col_collection_1.objects.link(ob_gunpitch)
col_collection_1.objects.link(ob_drivetrain)
col_collection_1.objects.link(ob_detail_fr)
col_collection_1.objects.link(ob_detail_br)
col_collection_2.objects.link(ob_gun)
col_collection_2.objects.link(ob_standard_sleeves)
col_collection_2.objects.link(ob_standard)
col_collection_2.objects.link(ob_miniturret)
col_collection_2.objects.link(ob_aamissles)
col_collection_3.objects.link(ob_gun2_002)
col_collection_3.objects.link(ob_gun2_001)
col_collection_3.objects.link(ob_gun2)
col_collection_3.objects.link(ob_advanced)
col_collection_4.objects.link(ob_n19)
col_collection_4.objects.link(ob_n09)
col_collection_4.objects.link(ob_n08)
col_collection_4.objects.link(ob_n18)
col_collection_4.objects.link(ob_n17)
col_collection_4.objects.link(ob_n07)
col_collection_4.objects.link(ob_n06)
col_collection_4.objects.link(ob_n16)
col_collection_4.objects.link(ob_n15)
col_collection_4.objects.link(ob_n05)
col_collection_4.objects.link(ob_n04)
col_collection_4.objects.link(ob_n14)
col_collection_4.objects.link(ob_n13)
col_collection_4.objects.link(ob_n03)
col_collection_4.objects.link(ob_n02)
col_collection_4.objects.link(ob_n12)
col_collection_4.objects.link(ob_n11)
col_collection_4.objects.link(ob_n01)
col_collection_4.objects.link(ob_n00)
col_collection_4.objects.link(ob_n10)

# ---- scene / render settings (as saved in the file)
scene.frame_start = 1; scene.frame_end = 250; scene.frame_set(1)
scene.render.engine = 'BLENDER_EEVEE_NEXT'
scene.render.image_settings.color_mode = 'RGB'
scene.render.image_settings.compression = 90
scene.render.resolution_percentage = 50
scene.render.dither_intensity = 0.0
scene.render.bake_margin = 2
scene.render.bake_bias = 0.0
scene.cycles.use_denoising = False
scene.cycles.samples = 10
scene.cycles.sampling_pattern = 'TABULATED_SOBOL'
scene.cycles.light_sampling_threshold = 0.0
scene.cycles.use_adaptive_sampling = False
scene.cycles.use_light_tree = False
scene.cycles.blur_glossy = 0.0
scene.cycles.volume_bounces = 1
scene.cycles.pixel_filter_type = 'GAUSSIAN'
scene.cycles.sample_clamp_indirect = 0.0
scene.view_settings.view_transform = 'Standard'
bpy.context.view_layer.update()

# ---- added for rendering (the .blend has no active camera and no usable light): camera, sun
cam_auto = bpy.data.cameras.new('AutoCamera')
cam_auto.lens = 50.0
cam_auto.sensor_width = 36.0
cam_auto.clip_end = 1408.63
ob_auto_camera = bpy.data.objects.new('AutoCamera', cam_auto)
scene.collection.objects.link(ob_auto_camera)
ob_auto_camera.location = (80.264, -95.8489, 84.3891)
ob_auto_camera.rotation_euler = (1.09748, -7.21219e-08, 0.694738)
scene.camera = ob_auto_camera
light_auto_sun = bpy.data.lights.new('AutoSun', 'SUN')
light_auto_sun.energy = 3.0
light_auto_sun.angle = 0.0523599
ob_auto_sun = bpy.data.objects.new('AutoSun', light_auto_sun)
scene.collection.objects.link(ob_auto_sun)
ob_auto_sun.rotation_euler = (0.872665, 0.174533, 0.523599)
bpy.context.view_layer.update()

